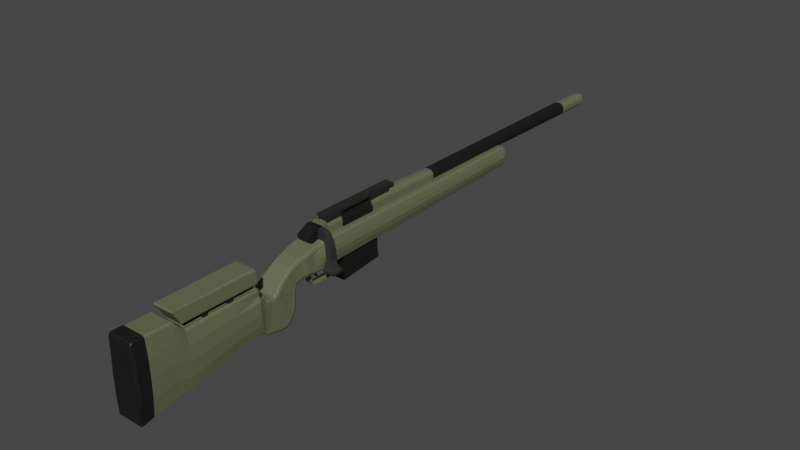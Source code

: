 # Source: SrpingfieldWaypointblend.blend  (saved by Blender 2.92.15; exported with 4.5.12 LTS)
import bpy
from mathutils import Matrix  # noqa: F401  (used for matrix-valued properties, if any)

bpy.ops.wm.read_factory_settings(use_empty=True)
scene = bpy.context.scene
scene.name = 'Scene'

# ---- collections
col_collection = bpy.data.collections.new('Collection'); scene.collection.children.link(col_collection)

# ---- materials (node trees are filled in below, after node groups)
mat_stock = bpy.data.materials.new('Stock')
mat_stock.alpha_threshold = 0.0
mat_stock.use_transparent_shadow = False
mat_stock.line_color = (0.0, 0.0, 0.0, 1.0)
mat_recoilpad = bpy.data.materials.new('RecoilPad')
mat_recoilpad.use_transparent_shadow = False
mat_material = bpy.data.materials.new('Material')
mat_material.use_transparent_shadow = False
mat_material_001 = bpy.data.materials.new('Material.001')
mat_material_001.use_transparent_shadow = False

# ---- material node trees
mat_stock.use_nodes = True; mat_stock.node_tree.nodes.clear()
_N = mat_stock.node_tree.nodes; _L = mat_stock.node_tree.links
n0 = _N.new('ShaderNodeOutputMaterial'); n0.name = 'Material Output'; n0.location = (310, 256)
n1 = _N.new('ShaderNodeBsdfPrincipled'); n1.name = 'Principled BSDF'; n1.location = (20, 256)
n1.distribution = 'GGX'
n1.subsurface_method = 'BURLEY'
n1.inputs[0].default_value = (0.1301, 0.1384, 0.07619, 1.0)
n1.inputs[2].default_value = 0.4
n1.inputs[3].default_value = 1.45
n1.inputs[27].default_value = (0.0, 0.0, 0.0, 1.0)
n1.inputs[28].default_value = 1.0
_L.new(n1.outputs[0], n0.inputs[0])
n0.is_active_output = True
mat_recoilpad.use_nodes = True; mat_recoilpad.node_tree.nodes.clear()
_N = mat_recoilpad.node_tree.nodes; _L = mat_recoilpad.node_tree.links
n0 = _N.new('ShaderNodeBsdfPrincipled'); n0.name = 'Principled BSDF'; n0.location = (10, 300)
n0.distribution = 'GGX'
n0.subsurface_method = 'BURLEY'
n0.inputs[0].default_value = (0.007194, 0.007194, 0.007194, 1.0)
n0.inputs[3].default_value = 1.45
n0.inputs[27].default_value = (0.0, 0.0, 0.0, 1.0)
n0.inputs[28].default_value = 1.0
n1 = _N.new('ShaderNodeOutputMaterial'); n1.name = 'Material Output'; n1.location = (300, 300)
_L.new(n0.outputs[0], n1.inputs[0])
n1.is_active_output = True
mat_material.use_nodes = True; mat_material.node_tree.nodes.clear()
_N = mat_material.node_tree.nodes; _L = mat_material.node_tree.links
n0 = _N.new('ShaderNodeBsdfPrincipled'); n0.name = 'Principled BSDF'; n0.location = (10, 300)
n0.distribution = 'GGX'
n0.subsurface_method = 'BURLEY'
n0.inputs[0].default_value = (0.01938, 0.01764, 0.01444, 1.0)
n0.inputs[3].default_value = 1.45
n0.inputs[27].default_value = (0.0, 0.0, 0.0, 1.0)
n0.inputs[28].default_value = 1.0
n1 = _N.new('ShaderNodeOutputMaterial'); n1.name = 'Material Output'; n1.location = (300, 300)
_L.new(n0.outputs[0], n1.inputs[0])
n1.is_active_output = True
mat_material_001.use_nodes = True; mat_material_001.node_tree.nodes.clear()
_N = mat_material_001.node_tree.nodes; _L = mat_material_001.node_tree.links
n0 = _N.new('ShaderNodeBsdfPrincipled'); n0.name = 'Principled BSDF'; n0.location = (10, 300)
n0.distribution = 'GGX'
n0.subsurface_method = 'BURLEY'
n0.inputs[0].default_value = (0.02956, 0.02843, 0.02624, 1.0)
n0.inputs[3].default_value = 1.45
n0.inputs[27].default_value = (0.0, 0.0, 0.0, 1.0)
n0.inputs[28].default_value = 1.0
n1 = _N.new('ShaderNodeOutputMaterial'); n1.name = 'Material Output'; n1.location = (300, 300)
_L.new(n0.outputs[0], n1.inputs[0])
n1.is_active_output = True

# ---- world
world_world = bpy.data.worlds.new('World'); scene.world = world_world
world_world.use_nodes = True; world_world.node_tree.nodes.clear()
_N = world_world.node_tree.nodes; _L = world_world.node_tree.links
n0 = _N.new('ShaderNodeOutputWorld'); n0.name = 'World Output'; n0.location = (300, 300)
n1 = _N.new('ShaderNodeBackground'); n1.name = 'Background'; n1.location = (10, 300)
n1.inputs[0].default_value = (0.05088, 0.05088, 0.05088, 1.0)
_L.new(n1.outputs[0], n0.inputs[0])
n0.is_active_output = True
world_world.color = (0.05088, 0.05088, 0.05088)
world_world.use_sun_shadow = False
world_world.sun_shadow_jitter_overblur = 0.0

# ---- meshes
me_cube = bpy.data.meshes.new('Cube')
me_cube.from_pydata([(-0.5653, 1.209, -6.842e-08), (-0.6608, 1.216, 1.483e-08), (-0.4736, -0.8691, -6.441e-08), (-0.6654, -0.8691, 1.463e-08), (-0.485, -0.7943, -6.491e-08), (-0.6844, -0.7943, 1.379e-08), (-0.5278, 1.181, -6.678e-08), (-0.6876, 1.181, 1.365e-08), (-0.5369, 1.196, -6.718e-08), (-0.6837, 1.198, 1.383e-08), (-0.481, -0.9288, 5.674e-05), (-0.6506, -0.9288, 5.682e-05), (-0.6809, 0.1832, 1.395e-08), (-0.5046, 0.1832, -6.577e-08), (-0.4759, -0.9746, 5.674e-05), (-0.6366, -0.9911, 5.682e-05), (-0.4555, -1.015, 5.674e-05), (-0.6074, -1.064, 5.682e-05), (-0.4244, -1.036, 5.675e-05), (-0.5336, -1.173, 5.683e-05), (-0.2295, -1.092, 5.676e-05), (-0.498, -1.207, 5.683e-05), (-0.208, -1.197, 5.675e-05), (-0.4789, -1.233, 5.683e-05), (-0.2278, -1.302, 5.675e-05), (-0.4763, -1.253, 5.683e-05), (-0.2571, -1.329, 5.675e-05), (-0.4878, -1.304, 5.683e-05), (-0.2647, -1.352, 5.675e-05), (-0.5247, -1.343, 5.683e-05), (-0.2635, -1.375, 5.675e-05), (-0.5883, -1.355, 5.683e-05), (-0.1686, -1.921, 5.676e-05), (-0.5794, -1.929, 5.683e-05), (-0.1655, -2.009, 5.676e-05), (-0.6747, -2.017, 5.682e-05), (-0.1265, -2.208, 5.676e-05), (-0.6799, -2.211, 5.682e-05), (-0.1097, -2.292, 5.676e-05), (-0.6799, -2.295, 5.682e-05), (-0.1176, -2.301, 5.676e-05), (-0.671, -2.304, 5.682e-05), (-0.1312, -2.309, 5.676e-05), (-0.6519, -2.311, 5.682e-05), (-0.1625, -1.997, 5.676e-05), (-0.6666, -2.001, 5.682e-05), (-0.1963, -1.754, 5.676e-05), (-0.5821, -1.753, 5.683e-05), (-0.2339, -1.603, 5.675e-05), (-0.5846, -1.594, 5.683e-05), (-0.2427, -1.565, 5.675e-05), (-0.5852, -1.554, 5.683e-05), (-0.5816, -1.784, 5.683e-05), (-0.1889, -1.784, 5.676e-05), (-0.6851, -0.6899, -7.366e-08), (-0.7662, -0.6899, 1.022e-08), (-0.7521, 2.375, 1.083e-08), (-0.6523, 2.375, -7.222e-08), (-0.7544, 0.3862, 1.074e-08), (-0.6736, 0.3862, -7.315e-08), (-0.6762, 0.1461, -7.327e-08), (-0.7656, 0.143, 1.024e-08), (-0.6838, -0.7497, -7.36e-08), (-0.7649, -0.7497, 1.028e-08), (-0.6851, -0.7955, -7.366e-08), (-0.7662, -0.7955, 1.022e-08), (-0.673, -0.8394, -7.313e-08), (-0.742, -0.8362, 1.128e-08), (-0.692, -0.8688, -7.396e-08), (-0.7285, -0.8681, 1.187e-08), (-0.6176, -1.939, 5.674e-05), (-0.6185, -1.407, 5.674e-05), (-0.7327, -1.419, 5.682e-05), (-0.627, -1.376, 5.674e-05), (-0.7317, -1.382, 5.682e-05), (-0.6397, -1.353, 5.674e-05), (-0.7285, -1.364, 5.682e-05), (-0.6578, -1.346, 5.673e-05), (-0.7158, -1.354, 5.682e-05), (-0.3461, -1.09, 0.09258), (-0.3461, -1.09, 5.677e-05), (-0.4592, -1.157, 5.681e-05), (-0.4592, -1.157, 0.09258), (-0.4027, -1.123, 5.679e-05), (-0.6851, -0.6899, 0.05001), (-0.6713, 0.143, 0.05001), (-0.6838, -0.7497, 0.05001), (-0.7649, -0.7497, 0.05001), (-0.6851, -0.7955, 0.05001), (-0.7662, -0.7955, 0.05001), (-0.673, -0.8394, 0.05001), (-0.742, -0.8362, 0.05001), (-0.692, -0.8688, 0.05001), (-0.7285, -0.8681, 0.05001), (-0.6397, -1.353, 0.0841), (-0.6255, -1.554, 0.01829), (-0.6249, -1.594, 0.01829), (-0.6224, -1.753, 0.01829), (-0.6219, -1.784, 0.01829), (-0.6255, -1.554, 0.07817), (-0.6249, -1.594, 0.07817), (-0.6224, -1.753, 0.07817), (-0.6219, -1.784, 0.07817), (-0.7157, -1.998, 5.681e-05), (-0.7208, -1.997, 5.682e-05), (-0.7237, -1.994, 5.682e-05), (-0.7252, -1.989, 5.682e-05), (-0.496, -0.2495, 0.0002626), (-0.495, -0.584, 0.0002626), (-0.3594, -0.5819, 0.0002625), (-0.3804, -0.2463, 0.0002625), (-0.4803, -0.8327, 0.000179), (-0.4736, -0.87, 0.000179), (-0.4602, -0.8626, 0.0001789), (-0.4609, -0.8455, 0.0001789), (-0.3043, -0.5861, -0.0002121), (-0.3401, -0.2378, -0.0002121), (-0.4469, -0.8585, 0.0001789), (-0.4476, -0.846, 0.0001789), (-0.4275, -0.8529, 0.0001789), (-0.4271, -0.8435, 0.0001789), (-0.3993, -0.8462, 0.0001789), (-0.4001, -0.8373, 0.0001789), (-0.3749, -0.8375, 0.0001789), (-0.3799, -0.8303, 0.0001789), (-0.3623, -0.8297, 0.0001789), (-0.3703, -0.8255, 0.0001789), (-0.3543, -0.8208, 0.0001789), (-0.3623, -0.8166, 0.0001789), (-0.3493, -0.8093, 0.0001789), (-0.3588, -0.8095, 0.0001789), (-0.3495, -0.751, 0.0001789), (-0.3591, -0.7512, 0.0001789), (-0.3519, -0.6865, 0.0001789), (-0.3614, -0.6868, 0.0001789), (-0.3552, -0.6386, 0.0001789), (-0.3641, -0.6388, 0.0001789), (-0.3569, -0.628, 0.0001789), (-0.3659, -0.6311, 0.0001789), (-0.3652, -0.6188, 0.0001789), (-0.3738, -0.6243, 0.0001789), (-0.3806, -0.6058, 0.0001789), (-0.3892, -0.622, 0.0001789), (-0.4362, -0.5951, 0.0001789), (-0.4354, -0.6258, 0.0001789), (-0.463, -0.5843, 0.0001789), (-0.4622, -0.638, 0.0001789), (-0.4895, -0.5844, 0.0001789), (-0.4886, -0.6592, 0.0001789), (-0.4736, -0.87, 0.02656), (-0.4803, -0.8327, 0.02656), (-0.4602, -0.8626, 0.02656), (-0.4609, -0.8455, 0.02656), (-0.4476, -0.846, 0.02656), (-0.4469, -0.8585, 0.02656), (-0.4271, -0.8435, 0.02656), (-0.4275, -0.8529, 0.02656), (-0.4001, -0.8373, 0.02656), (-0.3993, -0.8462, 0.02656), (-0.3799, -0.8303, 0.02656), (-0.3749, -0.8375, 0.02656), (-0.3703, -0.8255, 0.02656), (-0.3623, -0.8297, 0.02656), (-0.3623, -0.8166, 0.02656), (-0.3543, -0.8208, 0.02656), (-0.3588, -0.8095, 0.02656), (-0.3493, -0.8093, 0.02656), (-0.3591, -0.7512, 0.02656), (-0.3495, -0.751, 0.02656), (-0.3614, -0.6868, 0.02656), (-0.3519, -0.6865, 0.02656), (-0.3641, -0.6388, 0.02656), (-0.3552, -0.6386, 0.02656), (-0.3659, -0.6311, 0.02656), (-0.3569, -0.628, 0.02656), (-0.3738, -0.6243, 0.02656), (-0.3652, -0.6188, 0.02656), (-0.3892, -0.622, 0.02656), (-0.3806, -0.6058, 0.02656), (-0.4354, -0.6258, 0.02656), (-0.4362, -0.5951, 0.02656), (-0.4622, -0.638, 0.02656), (-0.463, -0.5843, 0.02656), (-0.4886, -0.6592, 0.02656), (-0.4895, -0.5844, 0.02656), (-0.496, -0.2495, 0.07465), (-0.495, -0.584, 0.07465), (-0.3594, -0.5819, 0.07465), (-0.3804, -0.2463, 0.07465), (-0.3043, -0.5861, 0.07465), (-0.3401, -0.2378, 0.07465), (-0.7657, -0.7128, 0.05001), (-0.6738, 0.3634, 0.05001), (-0.7544, 0.3862, 0.01692), (-0.7472, 0.3862, 0.03438), (-0.7388, 0.3862, 0.04278), (-0.7213, 0.3862, 0.05001), (-0.7521, 2.375, 0.01692), (-0.7449, 2.375, 0.03438), (-0.7365, 2.375, 0.04278), (-0.719, 2.375, 0.05001), (-0.7331, -0.6899, 0.05001), (-0.7505, -0.6899, 0.04278), (-0.7505, -0.6972, 0.05001), (-0.7589, -0.6899, 0.03438), (-0.7662, -0.6899, 0.01692), (-0.766, -0.6971, 0.03438), (-0.6854, 2.375, 0.05001), (-0.6679, 2.375, 0.04278), (-0.6595, 2.375, 0.03438), (-0.6523, 2.375, 0.01692), (-0.7656, 0.143, 0.01692), (-0.7584, 0.143, 0.03438), (-0.75, 0.143, 0.04278), (-0.7325, 0.143, 0.05001), (-0.6736, 0.3862, 0.01692), (-0.6808, 0.3862, 0.03438), (-0.6737, 0.379, 0.03438), (-0.6892, 0.3862, 0.04278), (-0.7067, 0.3862, 0.05001), (-0.6892, 0.379, 0.05001), (-0.6784, -0.05893, -7.336e-08), (-0.7646, -0.062, 1.029e-08), (-0.6735, -0.062, 0.05001), (-0.7315, -0.062, 0.05001), (-0.7489, -0.062, 0.04278), (-0.7646, -0.062, 0.01692), (-0.7573, -0.062, 0.03438), (-0.6784, -0.06689, -7.337e-08), (-0.6784, -0.06689, 0.05001), (-0.7538, -0.06689, 0.04278), (-0.7694, -0.06689, 0.01692), (-0.7694, -0.06689, 1.008e-08), (-0.7363, -0.06689, 0.05001), (-0.7622, -0.06689, 0.03438), (-0.4823, -0.8119, 6.872e-05), (-0.4854, -0.7752, 6.872e-05), (-0.4652, -0.805, 6.863e-05), (-0.4659, -0.7876, 6.863e-05), (-0.4526, -0.7871, 6.863e-05), (-0.4519, -0.801, 6.863e-05), (-0.4322, -0.7841, 6.863e-05), (-0.4325, -0.7953, 6.863e-05), (-0.4093, -0.7798, 6.863e-05), (-0.4061, -0.788, 6.863e-05), (-0.4017, -0.7753, 6.863e-05), (-0.397, -0.7806, 6.863e-05), (-0.4323, -0.7906, 6.863e-05), (-0.4523, -0.7947, 6.863e-05), (-0.4656, -0.7965, 6.863e-05), (-0.4849, -0.7943, 6.872e-05), (-0.4069, -0.7841, 6.863e-05), (-0.397, -0.776, 6.863e-05), (-0.4849, -0.7943, 0.01828), (-0.4854, -0.7752, 0.01828), (-0.4652, -0.805, 0.01828), (-0.4823, -0.8119, 0.01828), (-0.4656, -0.7965, 0.01828), (-0.4659, -0.7876, 0.01828), (-0.4523, -0.7947, 0.01828), (-0.4519, -0.801, 0.01828), (-0.4526, -0.7871, 0.01828), (-0.4323, -0.7906, 0.01828), (-0.4325, -0.7953, 0.01828), (-0.4322, -0.7841, 0.01828), (-0.4069, -0.7841, 0.01828), (-0.4061, -0.788, 0.01828), (-0.4093, -0.7798, 0.01828), (-0.397, -0.776, 0.01828), (-0.397, -0.7806, 0.01828), (-0.4017, -0.7753, 0.01828), (-0.6805, -0.2639, -7.346e-08), (-0.6805, -0.2639, 0.05001), (-0.7527, -0.2639, 0.04278), (-0.7684, -0.2639, 0.01692), (-0.7684, -0.2639, 1.012e-08), (-0.7353, -0.2639, 0.05001), (-0.7611, -0.2639, 0.03438), (-0.6834, -0.5601, -7.359e-08), (-0.6834, -0.5601, 0.05001), (-0.7513, -0.5601, 0.04278), (-0.767, -0.5601, 0.01692), (-0.767, -0.5601, 1.019e-08), (-0.7339, -0.5601, 0.05001), (-0.7597, -0.5601, 0.03438), (-0.7525, 2.083, 1.082e-08), (-0.6554, 2.083, -7.236e-08), (-0.7194, 2.083, 0.05001), (-0.7368, 2.083, 0.04278), (-0.7525, 2.083, 0.01692), (-0.7452, 2.083, 0.03438), (-0.6885, 2.083, 0.05001), (-0.671, 2.083, 0.04278), (-0.6554, 2.083, 0.01692), (-0.6626, 2.083, 0.03438), (-0.3235, -1.139, 5.679e-05), (-0.4818, -1.108, 5.679e-05), (-0.5314, -1.039, 5.678e-05), (-0.5562, -0.9829, 5.678e-05), (-0.5927, 0.1832, -2.591e-08), (-0.5658, -0.9288, 5.678e-05), (-0.6103, 1.197, -2.668e-08), (-0.6077, 1.181, -2.656e-08), (-0.5847, -0.7943, -2.556e-08), (-0.613, 1.212, -2.68e-08), (-0.5424, 1.196, 0.08953), (-0.5369, 1.196, 0.07815), (-0.5653, 1.209, 0.07815), (-0.5591, 1.203, 0.08953), (-0.6794, -0.7943, 0.0895), (-0.6844, -0.7943, 0.07815), (-0.6782, -0.7989, 0.08304), (-0.6608, 1.216, 0.07815), (-0.6616, 1.211, 0.08952), (-0.485, -0.7943, 0.07815), (-0.4903, -0.7943, 0.08951), (-0.4843, -0.799, 0.08948), (-0.6759, 0.1832, 0.08951), (-0.6809, 0.1832, 0.07815), (-0.5098, 0.1832, 0.08952), (-0.5046, 0.1832, 0.07815), (-0.5278, 1.181, 0.07815), (-0.5331, 1.181, 0.08952), (-0.6785, 1.198, 0.08951), (-0.6837, 1.198, 0.07815), (-0.6876, 1.181, 0.07815), (-0.6825, 1.181, 0.08951), (-0.5455, 1.19, 0.09634), (-0.5695, -0.8691, -2.489e-08), (-0.5519, 1.197, 0.09508), (-0.5478, 1.194, 0.09634), (-0.6702, -0.7943, 0.09634), (-0.6734, -0.7943, 0.09507), (-0.6727, -0.7957, 0.0943), (-0.6626, 1.205, 0.09508), (-0.6632, 1.202, 0.09634), (-0.4965, -0.7943, 0.09512), (-0.4997, -0.7943, 0.09634), (-0.4965, -0.7954, 0.09634), (-0.6667, 0.1832, 0.09634), (-0.6699, 0.1832, 0.09507), (-0.5193, 0.1832, 0.09634), (-0.5161, 0.1832, 0.09512), (-0.5394, 1.181, 0.09513), (-0.5427, 1.181, 0.09634), (-0.6691, 1.198, 0.09634), (-0.6725, 1.198, 0.09507), (-0.6765, 1.181, 0.09507), (-0.6732, 1.181, 0.09634), (-0.3241, -1.21, 5.679e-05), (-0.3521, -1.277, 5.679e-05), (-0.3724, -1.317, 5.679e-05), (-0.3947, -1.348, 5.679e-05), (-0.4259, -1.365, 5.679e-05), (-0.374, -1.925, 5.679e-05), (-0.4201, -2.013, 5.679e-05), (-0.4032, -2.21, 5.679e-05), (-0.3948, -2.294, 5.679e-05), (-0.3943, -2.303, 5.679e-05), (-0.3931, -2.31, 5.679e-05), (-0.4145, -1.999, 5.679e-05), (-0.3892, -1.754, 5.679e-05), (-0.4092, -1.599, 5.679e-05), (-0.4139, -1.56, 5.679e-05), (-0.3853, -1.784, 5.679e-05), (-0.5695, -0.8691, 0.09088), (-0.5658, -0.9288, 0.09106), (-0.5562, -0.9829, 0.08407), (-0.5314, -1.039, 0.08022), (-0.4818, -1.108, 0.08877), (-0.3235, -1.139, 0.0964), (-0.3241, -1.21, 0.0964), (-0.3521, -1.277, 0.0964), (-0.3724, -1.317, 0.1004), (-0.3947, -1.346, 0.107), (-0.4259, -1.365, 0.1145), (-0.374, -1.925, 0.1145), (-0.4201, -2.013, 0.1145), (-0.4032, -2.21, 0.1145), (-0.3948, -2.294, 0.1145), (-0.3925, -2.307, 0.1035), (-0.4027, -1.123, 0.09258), (-0.4145, -1.999, 0.1145), (-0.3892, -1.754, 0.1145), (-0.4092, -1.599, 0.1145), (-0.4139, -1.56, 0.1145), (-0.3853, -1.784, 0.1145), (-0.613, 1.212, 0.07815), (-0.6104, 1.207, 0.08952), (-0.6072, 1.201, 0.1061), (-0.608, 1.181, 0.1121), (-0.5849, -0.7943, 0.1121), (-0.593, 0.1832, 0.1121), (-0.6369, 1.214, -5.985e-09), (-0.6346, -0.7943, -5.882e-09), (-0.6477, 1.181, -6.454e-09), (-0.647, 1.198, -6.424e-09), (-0.6368, 0.1832, -5.981e-09), (-0.5406, -2.0, 5.681e-05), (-0.4767, -1.927, 5.681e-05), (-0.6082, -0.9288, 0.09106), (-0.4969, -1.597, 5.681e-05), (-0.5367, -2.311, 5.681e-05), (-0.4107, -1.173, 5.681e-05), (-0.6174, -0.8691, 0.09088), (-0.5415, -2.21, 5.681e-05), (-0.4301, -1.31, 5.681e-05), (-0.5071, -1.36, 5.681e-05), (-0.4834, -1.784, 5.681e-05), (-0.5694, -1.052, 5.68e-05), (-0.5326, -2.303, 5.681e-05), (-0.4142, -1.265, 5.681e-05), (-0.6369, 1.214, 0.07815), (-0.5964, -0.987, 5.68e-05), (-0.4995, -1.557, 5.681e-05), (-0.4856, -1.754, 5.681e-05), (-0.5474, -2.015, 5.681e-05), (-0.4015, -1.221, 5.681e-05), (-0.5373, -2.294, 5.681e-05), (-0.6082, -0.9288, 5.68e-05), (-0.4597, -1.346, 5.681e-05), (-0.5077, -1.14, 5.681e-05), (-0.6349, 1.203, 0.1021), (-0.6174, -0.8691, -5.133e-09), (-0.6276, -0.7943, 0.1068), (-0.6298, 0.1832, 0.1068), (-0.5964, -0.987, 0.08407), (-0.5694, -1.052, 0.08022), (-0.5077, -1.14, 0.08877), (-0.4107, -1.173, 0.0964), (-0.4015, -1.221, 0.0964), (-0.4142, -1.265, 0.0964), (-0.4301, -1.31, 0.1004), (-0.4597, -1.344, 0.107), (-0.5071, -1.36, 0.1103), (-0.4767, -1.927, 0.1103), (-0.5474, -2.015, 0.1103), (-0.5415, -2.21, 0.1103), (-0.5373, -2.294, 0.1103), (-0.5362, -2.303, 0.0964), (-0.5406, -2.0, 0.1103), (-0.4856, -1.754, 0.1103), (-0.4969, -1.597, 0.1103), (-0.4995, -1.557, 0.1103), (-0.4834, -1.784, 0.1103), (-0.636, 1.209, 0.08952), (-0.6406, 1.181, 0.1068), (-0.5215, -0.8691, -4.465e-08), (-0.5234, -0.9288, 5.676e-05), (-0.5161, -0.9787, 5.676e-05), (-0.4935, -1.027, 5.676e-05), (-0.456, -1.075, 5.677e-05), (-0.2362, -1.105, 5.678e-05), (-0.2467, -1.198, 5.677e-05), (-0.29, -1.289, 5.677e-05), (-0.3148, -1.323, 5.677e-05), (-0.3297, -1.35, 5.677e-05), (-0.3447, -1.37, 5.677e-05), (-0.2713, -1.923, 5.677e-05), (-0.2928, -2.011, 5.677e-05), (-0.2648, -2.209, 5.677e-05), (-0.2522, -2.293, 5.677e-05), (-0.2559, -2.302, 5.677e-05), (-0.2579, -2.31, 5.677e-05), (-0.2885, -1.998, 5.677e-05), (-0.2928, -1.754, 5.677e-05), (-0.3216, -1.601, 5.677e-05), (-0.3283, -1.562, 5.677e-05), (-0.2871, -1.784, 5.677e-05), (-0.5215, -0.8691, 0.09088), (-0.5234, -0.9288, 0.09106), (-0.5161, -0.9787, 0.08407), (-0.4935, -1.027, 0.08022), (-0.456, -1.075, 0.08877), (-0.251, -1.123, 0.0964), (-0.2467, -1.198, 0.0964), (-0.29, -1.289, 0.0964), (-0.3148, -1.323, 0.1004), (-0.3297, -1.348, 0.107), (-0.3447, -1.37, 0.1103), (-0.2713, -1.923, 0.1103), (-0.2928, -2.011, 0.1103), (-0.2648, -2.209, 0.1103), (-0.2522, -2.293, 0.1103), (-0.2559, -2.307, 0.1028), (-0.5158, -1.19, 5.683e-05), (-0.2885, -1.998, 0.1103), (-0.2928, -1.754, 0.1103), (-0.3216, -1.601, 0.1103), (-0.3283, -1.562, 0.1103), (-0.2871, -1.784, 0.1103), (-0.5487, 0.1832, -4.584e-08), (-0.5847, 1.205, 0.08952), (-0.5736, 1.197, -4.693e-08), (-0.5677, 1.181, -4.667e-08), (-0.5349, -0.7943, -4.524e-08), (-0.5891, 1.21, -4.761e-08), (-0.5753, 1.181, 0.1068), (-0.5891, 1.21, 0.07815), (-0.5795, 1.199, 0.1021), (-0.5423, -0.7943, 0.1068), (-0.5561, 0.1832, 0.1068), (-0.752, -0.2639, 1.084e-08), (-0.7188, -0.2639, 0.05001), (-0.7447, -0.2639, 0.03438), (-0.7363, -0.2639, 0.04278), (-0.752, -0.2639, 0.01692), (-0.7349, -0.5601, 0.04278), (-0.7506, -0.5601, 0.01692), (-0.7506, -0.5601, 1.09e-08), (-0.7175, -0.5601, 0.05001), (-0.7433, -0.5601, 0.03438), (-0.7072, -0.8771, -7.451e-08), (-0.7139, -0.8764, 1.304e-08), (-0.7072, -0.8771, 0.05001), (-0.7139, -0.8764, 0.05001), (-0.5404, -1.357, 0.09281), (-0.6445, -0.8691, 0.09088), (-0.6603, -0.8691, 0.08446), (-0.6455, -0.9288, 0.08465), (-0.6297, -0.9288, 0.09106), (-0.6316, -0.9906, 0.07763), (-0.6162, -0.9891, 0.08407), (-0.6028, -1.062, 0.07375), (-0.5886, -1.058, 0.08022), (-0.5305, -1.169, 0.08244), (-0.5214, -1.158, 0.08877), (-0.4933, -1.206, 0.08984), (-0.4783, -1.2, 0.0964), (-0.4735, -1.232, 0.08987), (-0.4564, -1.229, 0.0964), (-0.4708, -1.254, 0.08988), (-0.4531, -1.258, 0.0964), (-0.4821, -1.305, 0.08989), (-0.4642, -1.307, 0.1004), (-0.5017, -1.341, 0.1028), (-0.5228, -1.348, 0.08989), (-0.5292, -1.351, 0.08852), (-0.6766, -0.7979, 0.08631), (-0.6633, -0.8691, 0.08143), (-0.6654, -0.8691, 0.07653), (-0.6506, -0.9288, 0.07671), (-0.6486, -0.9288, 0.0816), (-0.6366, -0.9911, 0.06972), (-0.6346, -0.9909, 0.07463), (-0.6074, -1.064, 0.06586), (-0.6055, -1.063, 0.07078), (-0.5336, -1.173, 0.07441), (-0.5324, -1.172, 0.07928), (-0.498, -1.207, 0.08204), (-0.496, -1.207, 0.08699), (-0.4789, -1.233, 0.08205), (-0.4766, -1.232, 0.08699), (-0.4763, -1.253, 0.08206), (-0.474, -1.254, 0.08699), (-0.4878, -1.304, 0.08206), (-0.4854, -1.304, 0.08699), (-0.5247, -1.343, 0.08206), (-0.5239, -1.345, 0.08699), (-0.5797, -1.355, 0.08699), (-0.5883, -1.355, 0.08206), (-0.5882, -1.357, 0.08495), (-0.6769, -0.7981, 0.08559), (-0.7327, -1.419, 0.0739), (-0.7317, -1.382, 0.0739), (-0.7285, -1.364, 0.0739), (-0.7158, -1.354, 0.0739), (-0.7252, -1.989, 0.0739), (-0.7258, -1.418, 0.08036), (-0.7149, -1.381, 0.0841), (-0.7247, -1.382, 0.08036), (-0.7113, -1.362, 0.0841), (-0.7213, -1.364, 0.08036), (-0.7083, -1.353, 0.08035), (-0.7245, -1.992, 0.07868), (-0.6578, -1.346, 0.0757), (-0.6425, -1.352, 0.0841), (-0.7105, -1.362, 0.0841), (-0.6176, -1.939, 0.07808), (-0.6185, -1.407, 0.07808), (-0.627, -1.376, 0.07808), (-0.6299, -1.371, 0.0841), (-0.7157, -1.998, 0.07808), (-0.6207, -1.938, 0.08115), (-0.6216, -1.407, 0.08115), (-0.6288, -1.408, 0.0841), (-0.6374, -1.377, 0.0841), (-0.6301, -1.376, 0.08115), (-0.631, -1.373, 0.0841), (-0.7177, -1.997, 0.08045), (-0.7237, -1.994, 0.07992), (-0.7237, -1.994, 0.0841), (-0.7208, -1.997, 0.0841), (-0.7208, -1.997, 0.07992), (-0.72, -1.417, 0.08259), (-0.7119, -1.416, 0.0841), (-0.716, -1.413, 0.0841), (-0.7243, -1.992, 0.07996), (-0.6279, -1.928, 0.0841), (-0.624, -1.936, 0.08253), (-0.7177, -1.997, 0.0805), (-0.6707, -2.295, 0.0964), (-0.6799, -2.295, 0.08764), (-0.2946, -1.048, 5.675e-05), (-0.5794, -1.929, 0.0812), (-0.5745, -1.928, 0.09222), (-0.5805, -1.784, 0.09213), (-0.59, -1.784, 0.08374), (-0.6747, -2.017, 0.0812), (-0.6699, -2.016, 0.09224), (-0.6618, -2.001, 0.09223), (-0.6666, -2.001, 0.0812), (-0.675, -2.211, 0.09224), (-0.6799, -2.211, 0.0812), (-0.6776, -2.211, 0.08653), (-0.5835, -1.594, 0.09212), (-0.5929, -1.594, 0.08372), (-0.5906, -1.753, 0.08381), (-0.5811, -1.753, 0.09214), (-0.5842, -1.555, 0.09214), (-0.5937, -1.555, 0.08384), (-0.5882, -1.357, 0.08503), (-0.5859, -1.361, 0.08846), (-0.5727, -1.928, 0.09398), (-0.5665, -1.928, 0.0964), (-0.5689, -1.784, 0.0964), (-0.5755, -1.784, 0.09476), (-0.6681, -2.016, 0.09398), (-0.6619, -2.016, 0.0964), (-0.6538, -2.001, 0.0964), (-0.6599, -2.001, 0.09398), (-0.6671, -2.211, 0.0964), (-0.6732, -2.211, 0.09397), (-0.6704, -2.211, 0.09512), (-0.572, -1.595, 0.0964), (-0.5786, -1.595, 0.09476), (-0.5761, -1.753, 0.09477), (-0.5695, -1.753, 0.0964), (-0.5727, -1.555, 0.0964), (-0.5792, -1.555, 0.09478), (-0.5816, -1.363, 0.09028), (-0.5757, -1.364, 0.09268), (-0.1335, -2.288, 0.0964), (-0.6606, -2.304, 0.0964), (-0.671, -2.304, 0.09024), (-0.1326, -2.301, 0.0964), (-0.1176, -2.301, 0.09024), (-0.6519, -2.311, 0.09024), (-0.1312, -2.309, 0.09024), (-0.3931, -2.31, 0.09024), (-0.5367, -2.311, 0.09024), (-0.2579, -2.31, 0.09024), (-0.6775, -2.297, 0.09024), (-0.4995, -1.557, 0.1103), (-0.4999, -1.179, 0.09258), (-0.5119, -1.187, 0.08614), (-0.5158, -1.19, 0.07823), (-0.5142, -1.189, 0.08314), (-0.2036, -1.141, 5.676e-05), (-0.4884, -1.22, 5.683e-05), (-0.3238, -1.175, 0.0964), (-0.3238, -1.175, 5.679e-05), (-0.4061, -1.197, 0.0964), (-0.4061, -1.197, 5.681e-05), (-0.2415, -1.152, 5.677e-05), (-0.2415, -1.152, 0.0964), (-0.4674, -1.215, 0.0964), (-0.4834, -1.219, 0.08985), (-0.4884, -1.22, 0.08205), (-0.4863, -1.22, 0.08699), (-0.4736, -0.8691, 0.07788), (-0.481, -0.9288, 0.07805), (-0.4759, -0.9746, 0.07106), (-0.4555, -1.015, 0.0672), (-0.4244, -1.036, 0.07576), (-0.2295, -1.092, 0.08342), (-0.208, -1.197, 0.08343), (-0.2278, -1.302, 0.08343), (-0.5757, -1.364, 0.09268), (-0.2946, -1.048, 0.07959), (-0.2036, -1.141, 0.08342), (-0.4787, -0.8691, 0.08256), (-0.5009, -0.8691, 0.09088), (-0.5085, -0.9288, 0.09106), (-0.4862, -0.9288, 0.08274), (-0.5036, -0.9775, 0.08407), (-0.4812, -0.9752, 0.07583), (-0.4814, -1.024, 0.08022), (-0.4606, -1.017, 0.07207), (-0.4385, -1.053, 0.08877), (-0.4269, -1.039, 0.08018), (-0.2317, -1.097, 0.08786), (-0.2421, -1.116, 0.0964), (-0.2121, -1.197, 0.08792), (-0.2303, -1.198, 0.0964), (-0.2317, -1.301, 0.08793), (-0.2493, -1.297, 0.0964), (-0.5727, -1.555, 0.0964), (-0.4853, -0.7987, 0.09004), (-0.316, -1.065, 0.09258), (-0.2985, -1.051, 0.0841), (-0.226, -1.147, 0.0964), (-0.2076, -1.142, 0.0879), (-0.2571, -1.329, 0.0865), (-0.2681, -1.328, 0.09716), (-0.2756, -1.352, 0.09817), (-0.2647, -1.352, 0.08636), (-0.2743, -1.375, 0.09824), (-0.2635, -1.375, 0.08625), (-0.1686, -1.921, 0.08601), (-0.1792, -1.921, 0.09782), (-0.2534, -1.565, 0.09814), (-0.2427, -1.565, 0.08617), (-0.1655, -2.009, 0.08598), (-0.1761, -2.009, 0.09755), (-0.173, -1.997, 0.09756), (-0.1625, -1.997, 0.08599), (-0.137, -2.208, 0.09746), (-0.1265, -2.208, 0.08598), (-0.1995, -1.784, 0.0979), (-0.1889, -1.784, 0.08603), (-0.1963, -1.754, 0.08607), (-0.207, -1.754, 0.09793), (-0.2339, -1.603, 0.08611), (-0.2446, -1.603, 0.09809), (-0.1097, -2.292, 0.07543), (-0.1118, -2.282, 0.08597), (-0.1195, -2.289, 0.0964), (-0.2481, -1.309, 0.0964), (-0.2302, -1.304, 0.08668), (-0.5071, -1.36, 0.1103), (-0.5404, -1.357, 0.09281)], [], [(493, 496, 0, 8), (447, 495, 4, 2), (491, 494, 6, 13), (494, 493, 8, 6), (423, 419, 11, 3), (495, 491, 13, 4), (419, 413, 15, 11), (413, 409, 17, 15), (409, 421, 19, 17), (81, 403, 21, 485), (663, 417, 23, 659), (417, 411, 25, 23), (411, 406, 27, 25), (406, 420, 29, 27), (420, 407, 31, 29), (408, 399, 33, 52), (398, 416, 35, 45), (416, 405, 37, 35), (405, 418, 39, 37), (418, 410, 41, 39), (410, 402, 43, 41), (399, 398, 45, 33), (401, 415, 47, 49), (414, 401, 49, 51), (407, 414, 51, 31), (415, 408, 52, 47), (285, 56, 57, 286), (61, 58, 59, 60), (222, 61, 60, 221), (54, 62, 63, 55), (62, 64, 65, 63), (64, 66, 67, 65), (66, 68, 69, 67), (71, 70, 103, 104, 105, 106, 72), (72, 74, 73, 71), (74, 76, 75, 73), (76, 78, 77, 75), (8, 0, 307, 306), (500, 337, 341, 501), (544, 546, 523, 521), (315, 319, 342, 336), (546, 548, 525, 523), (657, 550, 527, 655), (669, 552, 529, 667), (552, 554, 531, 529), (554, 556, 533, 531), (556, 558, 536, 533), (558, 559, 516, 537, 536), (52, 607, 102, 98), (443, 638, 634, 442), (45, 35, 608, 611), (49, 616, 100, 96), (647, 643, 644), (610, 609, 627, 630), (49, 47, 617, 616), (619, 615, 635, 639), (615, 618, 636, 635), (22, 658, 680, 676), (43, 402, 650, 647), (25, 27, 555, 553), (445, 313, 334, 422), (319, 322, 343, 342), (717, 482, 483, 642, 727), (605, 610, 630, 623), (27, 29, 557, 555), (724, 488, 487, 722), (26, 24, 677, 729, 703), (542, 544, 521, 519), (617, 47, 97, 101), (29, 31, 560, 557), (326, 317, 340, 347), (323, 326, 347, 346), (646, 727, 642, 645), (707, 479, 489, 711), (516, 559, 561, 621, 622, 640, 641), (674, 673, 688, 690), (714, 481, 482, 717), (710, 480, 486, 715), (15, 17, 545, 543), (444, 625, 624, 435), (679, 674, 690, 700), (620, 51, 95, 99), (719, 490, 480, 710), (17, 19, 547, 545), (711, 489, 488, 724), (440, 629, 628, 436), (675, 679, 700, 691), (715, 486, 481, 714), (485, 21, 549, 656), (317, 309, 332, 340), (609, 612, 632, 627), (676, 680, 702, 693), (41, 43, 647, 644), (659, 23, 551, 668), (682, 469, 470, 683), (612, 614, 602, 601, 633, 632), (313, 323, 346, 334), (20, 603, 679, 675), (722, 487, 490, 719), (23, 25, 553, 551), (39, 41, 644, 652, 602), (484, 380, 649, 651), (288, 199, 198, 290), (214, 85, 192, 220, 219, 196), (292, 218, 216, 294), (282, 55, 205, 281), (86, 87, 89, 88), (88, 89, 91, 90), (90, 91, 93, 92), (66, 64, 88, 90), (55, 63, 87, 191, 206, 205), (65, 67, 91, 89), (62, 54, 84, 86), (203, 202, 204, 206, 191), (68, 92, 514, 512), (84, 201, 203, 191, 87, 86), (68, 66, 90, 92), (67, 69, 93, 91), (64, 62, 86, 88), (57, 56, 197, 198, 199, 200, 207, 208, 209, 210), (63, 65, 89, 87), (217, 216, 218, 220, 192), (221, 60, 85, 223), (74, 72, 563, 564), (76, 74, 564, 565), (78, 76, 565, 566), (72, 106, 567, 563), (103, 70, 578, 582), (597, 594, 568, 574), (566, 565, 572, 573), (95, 96, 100, 99), (97, 98, 102, 101), (639, 640, 622, 619), (51, 49, 96, 95), (436, 628, 631, 437), (618, 606, 626, 636), (730, 731, 678, 697, 653), (47, 52, 98, 97), (588, 587, 580, 581), (565, 564, 570, 572), (108, 107, 110, 109), (112, 111, 114, 113), (110, 116, 115, 109), (114, 118, 117, 113), (118, 120, 119, 117), (120, 122, 121, 119), (122, 124, 123, 121), (124, 126, 125, 123), (126, 128, 127, 125), (128, 130, 129, 127), (130, 132, 131, 129), (132, 134, 133, 131), (134, 136, 135, 133), (136, 138, 137, 135), (138, 140, 139, 137), (140, 142, 141, 139), (142, 144, 143, 141), (144, 146, 145, 143), (146, 148, 147, 145), (149, 151, 152, 150), (152, 151, 154, 153), (153, 154, 156, 155), (155, 156, 158, 157), (157, 158, 160, 159), (159, 160, 162, 161), (161, 162, 164, 163), (163, 164, 166, 165), (165, 166, 168, 167), (167, 168, 170, 169), (169, 170, 172, 171), (171, 172, 174, 173), (173, 174, 176, 175), (175, 176, 178, 177), (177, 178, 180, 179), (179, 180, 182, 181), (181, 182, 184, 183), (118, 114, 152, 153), (136, 134, 169, 171), (113, 117, 154, 151), (133, 135, 172, 170), (128, 126, 161, 163), (146, 144, 179, 181), (111, 112, 149, 150), (125, 127, 164, 162), (143, 145, 182, 180), (120, 118, 153, 155), (138, 136, 171, 173), (112, 113, 151, 149), (147, 148, 183, 184), (117, 119, 156, 154), (135, 137, 174, 172), (130, 128, 163, 165), (148, 146, 181, 183), (114, 111, 150, 152), (127, 129, 166, 164), (145, 147, 184, 182), (122, 120, 155, 157), (140, 138, 173, 175), (119, 121, 158, 156), (137, 139, 176, 174), (132, 130, 165, 167), (129, 131, 168, 166), (124, 122, 157, 159), (142, 140, 175, 177), (121, 123, 160, 158), (139, 141, 178, 176), (134, 132, 167, 169), (131, 133, 170, 168), (126, 124, 159, 161), (144, 142, 177, 179), (123, 125, 162, 160), (141, 143, 180, 178), (186, 187, 188, 185), (188, 187, 189, 190), (110, 107, 185, 188), (108, 109, 187, 186), (109, 115, 189, 187), (107, 108, 186, 185), (116, 110, 188, 190), (225, 213, 212, 227), (60, 59, 215, 217, 192, 85), (285, 58, 193, 289), (58, 61, 211, 193), (286, 57, 210, 293), (224, 223, 85, 214), (287, 291, 207, 200), (201, 202, 203), (204, 205, 206), (215, 216, 217), (218, 219, 220), (287, 200, 199, 288), (289, 193, 194, 290), (214, 196, 195, 213), (193, 211, 212, 194), (291, 219, 218, 292), (293, 210, 209, 294), (224, 214, 213, 225), (281, 205, 204, 284), (213, 195, 194, 212), (211, 226, 227, 212), (233, 224, 225, 230), (233, 229, 223, 224), (230, 225, 227, 234), (228, 221, 223, 229), (61, 222, 226, 211), (232, 222, 221, 228), (275, 232, 228, 271), (271, 228, 229, 272), (273, 230, 234, 277), (276, 272, 229, 233), (276, 233, 230, 273), (226, 231, 234, 227), (222, 232, 231, 226), (250, 236, 238, 249), (249, 248, 240, 237), (248, 247, 242, 240), (247, 251, 244, 242), (251, 252, 246, 244), (243, 245, 252, 251), (241, 243, 251, 247), (239, 241, 247, 248), (238, 239, 248, 249), (235, 250, 249, 237), (253, 257, 258, 254), (257, 255, 260, 259), (259, 260, 263, 262), (262, 263, 266, 265), (265, 266, 269, 268), (267, 265, 268, 270), (264, 262, 265, 267), (261, 259, 262, 264), (258, 257, 259, 261), (256, 255, 257, 253), (241, 239, 261, 264), (235, 237, 255, 256), (252, 245, 270, 268), (240, 242, 263, 260), (238, 236, 254, 258), (243, 241, 264, 267), (250, 235, 256, 253), (242, 244, 266, 263), (239, 238, 258, 261), (246, 252, 268, 269), (237, 240, 260, 255), (245, 243, 267, 270), (236, 250, 253, 254), (244, 246, 269, 266), (503, 276, 273, 505), (505, 273, 277, 504), (231, 274, 277, 234), (232, 275, 274, 231), (55, 282, 278, 54), (54, 278, 279, 84), (202, 280, 284, 204), (201, 84, 279, 283), (201, 283, 280, 202), (508, 281, 284, 511), (509, 282, 281, 508), (215, 293, 294, 216), (207, 291, 292, 208), (197, 289, 290, 198), (196, 287, 288, 195), (196, 219, 291, 287), (59, 286, 293, 215), (56, 285, 289, 197), (208, 292, 294, 209), (195, 288, 290, 194), (58, 285, 286, 59), (12, 5, 310, 318), (501, 341, 344, 497), (6, 8, 306, 321), (393, 1, 312, 412), (673, 672, 686, 688), (13, 6, 321, 320), (9, 7, 325, 324), (1, 9, 324, 312), (7, 12, 318, 325), (4, 13, 320, 314), (309, 310, 311), (314, 315, 316), (306, 307, 308, 305), (412, 312, 313, 445), (318, 310, 309, 317), (320, 321, 322, 319), (324, 325, 326, 323), (321, 306, 305, 322), (312, 324, 323, 313), (325, 318, 317, 326), (314, 320, 319, 315), (331, 332, 333), (336, 337, 338), (331, 339, 340, 332), (344, 341, 342, 343), (348, 345, 346, 347), (498, 387, 388, 492), (345, 335, 334, 346), (339, 348, 347, 340), (341, 337, 336, 342), (404, 365, 391, 424), (496, 304, 387, 498), (425, 392, 390, 446), (359, 463, 651, 649), (492, 388, 389, 499), (487, 383, 386, 490), (479, 375, 385, 489), (489, 385, 384, 488), (488, 384, 383, 487), (480, 376, 382, 486), (402, 359, 649, 650), (483, 379, 380, 484), (482, 378, 379, 483), (481, 377, 378, 482), (486, 382, 377, 481), (490, 386, 376, 480), (478, 374, 375, 479), (477, 373, 374, 478), (476, 372, 373, 477), (475, 371, 372, 476), (665, 660, 371, 475), (79, 381, 370, 474), (472, 368, 369, 473), (471, 367, 368, 472), (470, 366, 367, 471), (469, 365, 366, 470), (424, 391, 392, 425), (465, 468, 364, 361), (457, 467, 363, 353), (467, 466, 362, 363), (466, 465, 361, 362), (458, 464, 360, 354), (462, 463, 359, 358), (461, 462, 358, 357), (460, 461, 357, 356), (459, 460, 356, 355), (464, 459, 355, 360), (468, 458, 354, 364), (456, 457, 353, 352), (455, 456, 352, 351), (454, 455, 351, 350), (453, 454, 350, 349), (664, 453, 349, 661), (80, 452, 295, 83), (450, 451, 296, 297), (449, 450, 297, 298), (448, 449, 298, 300), (394, 397, 299, 303), (447, 448, 300, 328), (395, 396, 301, 302), (397, 395, 302, 299), (423, 394, 303, 328), (396, 393, 304, 301), (9, 1, 393, 396), (3, 5, 394, 423), (12, 7, 395, 397), (7, 9, 396, 395), (5, 12, 397, 394), (331, 424, 425, 339), (463, 42, 648, 651), (339, 425, 446, 348), (11, 15, 543, 541), (387, 412, 445, 388), (304, 393, 412, 387), (388, 445, 422, 389), (383, 441, 444, 386), (375, 434, 443, 385), (385, 443, 442, 384), (384, 442, 441, 383), (376, 435, 440, 382), (380, 439, 650, 649), (379, 438, 439, 380), (378, 437, 438, 379), (377, 436, 437, 378), (382, 440, 436, 377), (386, 444, 435, 376), (374, 433, 434, 375), (373, 432, 433, 374), (372, 431, 432, 373), (371, 430, 431, 372), (660, 662, 430, 371), (381, 82, 429, 370), (368, 427, 428, 369), (367, 426, 427, 368), (366, 400, 426, 367), (365, 404, 400, 366), (361, 364, 408, 415), (353, 363, 414, 407), (363, 362, 401, 414), (362, 361, 415, 401), (354, 360, 398, 399), (358, 359, 402, 410), (357, 358, 410, 418), (356, 357, 418, 405), (355, 356, 405, 416), (360, 355, 416, 398), (364, 354, 399, 408), (352, 353, 407, 420), (351, 352, 420, 406), (350, 351, 406, 411), (349, 350, 411, 417), (661, 349, 417, 663), (83, 295, 403, 81), (297, 296, 421, 409), (298, 297, 409, 413), (300, 298, 413, 419), (328, 300, 419, 423), (2, 10, 448, 447), (10, 14, 449, 448), (14, 16, 450, 449), (16, 18, 451, 450), (603, 20, 452, 80), (658, 22, 453, 664), (22, 24, 454, 453), (24, 26, 455, 454), (26, 28, 456, 455), (28, 30, 457, 456), (53, 32, 458, 468), (44, 34, 459, 464), (34, 36, 460, 459), (36, 38, 461, 460), (38, 40, 462, 461), (40, 42, 463, 462), (32, 44, 464, 458), (48, 46, 465, 466), (50, 48, 466, 467), (30, 50, 467, 457), (46, 53, 468, 465), (10, 2, 670, 671), (14, 10, 671, 672), (16, 14, 672, 673), (18, 16, 673, 674), (24, 22, 676, 677), (705, 478, 479, 707), (28, 26, 703, 706), (30, 28, 706, 708), (32, 53, 720, 709), (34, 44, 716, 713), (36, 34, 713, 718), (38, 36, 718, 726, 725), (42, 40, 646, 648), (44, 32, 709, 716), (46, 48, 723, 721), (48, 50, 712, 723), (50, 30, 708, 712), (53, 46, 721, 720), (308, 492, 499, 329), (0, 496, 498, 307), (307, 498, 492, 308), (365, 469, 500, 391), (392, 501, 497, 390), (391, 500, 501, 392), (303, 299, 491, 495), (302, 301, 493, 494), (299, 302, 494, 491), (328, 303, 495, 447), (301, 304, 496, 493), (329, 499, 389, 422, 334, 346, 347, 348, 446, 390, 497, 344, 327, 330), (275, 502, 506, 274), (274, 506, 504, 277), (507, 505, 504, 511), (510, 503, 505, 507), (283, 510, 507, 280), (280, 507, 511, 284), (502, 509, 508, 506), (506, 508, 511, 504), (513, 512, 514, 515), (69, 68, 512, 513), (93, 69, 513, 515), (92, 93, 515, 514), (189, 115, 116, 190), (404, 517, 520, 400), (400, 520, 522, 426), (426, 522, 524, 427), (427, 524, 526, 428), (82, 654, 528, 429), (662, 666, 530, 430), (430, 530, 532, 431), (431, 532, 534, 432), (432, 534, 535, 433), (433, 535, 537, 516, 434), (518, 538, 562, 539), (535, 536, 537), (520, 517, 518, 519), (522, 520, 519, 521), (524, 522, 521, 523), (526, 524, 523, 525), (654, 526, 525, 655), (666, 528, 527, 667), (532, 530, 529, 531), (534, 532, 531, 533), (535, 534, 533, 536), (539, 542, 519, 518), (559, 560, 561), (540, 541, 542, 539), (541, 543, 544, 542), (543, 545, 546, 544), (545, 547, 548, 546), (656, 549, 550, 657), (668, 551, 552, 669), (551, 553, 554, 552), (553, 555, 556, 554), (555, 557, 558, 556), (557, 560, 559, 558), (3, 11, 541, 540), (70, 71, 579, 578), (73, 75, 94, 581, 580), (75, 77, 575, 576, 94), (564, 563, 568, 570), (71, 73, 580, 579), (596, 595, 585, 586, 569), (569, 571, 572, 570), (594, 596, 569, 570, 568), (574, 568, 563, 567), (571, 94, 576, 577), (569, 586, 588, 581, 94, 571), (583, 589, 582, 578), (585, 598, 599, 583, 584), (579, 580, 587, 584), (584, 583, 578, 579), (586, 587, 588), (599, 600, 589, 583), (586, 585, 584, 587), (594, 595, 596), (592, 591, 590, 593), (590, 105, 104, 593), (547, 656, 657, 548), (441, 637, 625, 444), (437, 631, 633, 601, 438), (35, 37, 613, 608), (37, 39, 602, 614, 613), (33, 45, 611, 604), (616, 620, 99, 100), (442, 634, 637, 441), (607, 617, 101, 102), (31, 51, 620, 621, 561, 560), (435, 624, 629, 440), (612, 613, 614), (607, 604, 605, 606), (611, 608, 609, 610), (608, 613, 612, 609), (604, 611, 610, 605), (616, 617, 618, 615), (620, 616, 615, 619), (617, 607, 606, 618), (621, 620, 619, 622), (52, 33, 604, 607), (631, 632, 633), (624, 625, 626, 623), (628, 629, 630, 627), (631, 628, 627, 632), (629, 624, 623, 630), (637, 634, 635, 636), (634, 638, 639, 635), (625, 637, 636, 626), (638, 641, 640, 639), (606, 605, 623, 626), (727, 646, 725, 726), (38, 725, 646, 40), (647, 650, 439, 643), (646, 645, 648), (648, 645, 484, 651), (642, 483, 484, 645), (528, 654, 655, 527), (428, 526, 654, 82), (603, 18, 674, 679), (18, 603, 80, 451), (296, 83, 81, 421), (369, 428, 82, 381), (451, 80, 83, 296), (473, 369, 381, 79), (692, 474, 665, 701), (19, 485, 656, 547), (548, 657, 655, 525), (421, 81, 485, 19), (549, 668, 669, 550), (530, 666, 667, 529), (429, 528, 666, 662), (658, 20, 675, 680), (20, 658, 664, 452), (295, 661, 663, 403), (370, 429, 662, 660), (452, 664, 661, 295), (474, 370, 660, 665), (694, 475, 476, 696), (21, 659, 668, 549), (550, 669, 667, 527), (403, 663, 659, 21), (704, 477, 478, 705), (683, 470, 471, 685), (685, 471, 472, 687), (687, 472, 473, 689), (689, 473, 79, 699), (699, 79, 474, 692), (701, 665, 475, 694), (671, 670, 681, 684), (680, 675, 691, 702), (677, 676, 693, 695), (672, 671, 684, 686), (682, 683, 684, 681), (683, 685, 686, 684), (685, 687, 688, 686), (687, 689, 690, 688), (689, 699, 700, 690), (692, 701, 702, 691), (694, 696, 695, 693), (699, 692, 691, 700), (701, 694, 693, 702), (706, 703, 704, 705), (708, 706, 705, 707), (712, 708, 707, 711), (716, 709, 710, 715), (718, 713, 714, 717), (713, 716, 715, 714), (720, 721, 722, 719), (721, 723, 724, 722), (723, 712, 711, 724), (709, 720, 719, 710), (726, 718, 717, 727), (703, 729, 728, 704), (310, 5, 3, 540, 311), (538, 333, 332, 309, 311, 562), (601, 643, 439, 438), (670, 2, 4, 314, 316), (322, 305, 308, 343), (308, 329, 330), (327, 344, 343), (308, 330, 327, 343), (593, 104, 103, 582, 589, 600, 592), (577, 573, 572, 571), (575, 77, 78, 566, 573), (598, 585, 595, 591, 592), (503, 272, 276), (502, 275, 271), (698, 316, 315, 336, 338), (677, 695, 729), (601, 602, 652), (509, 502, 271, 278), (278, 271, 272, 279), (510, 279, 272, 503), (283, 279, 510), (282, 509, 278), (424, 331, 333, 517, 404), (517, 333, 538, 518), (311, 540, 539, 562), (575, 573, 577, 576), (591, 597, 574, 567, 106, 105, 590), (591, 595, 594, 597), (598, 592, 600, 599), (643, 601, 652, 644), (500, 469, 682, 338, 337), (338, 682, 681, 698), (670, 316, 698, 681), (696, 728, 729, 695), (696, 476, 477, 704, 728)])
me_cube.polygons.foreach_set('material_index', [0, 0, 0, 0, 0, 0, 0, 0, 0, 0, 0, 0, 0, 0, 0, 0, 0, 0, 0, 0, 0, 0, 0, 0, 0, 0, 0, 0, 0, 0, 0, 0, 0, 0, 0, 0, 0, 0, 0, 0, 0, 0, 0, 0, 0, 0, 0, 0, 1, 0, 0, 1, 1, 0, 0, 0, 0, 0, 1, 0, 0, 0, 1, 0, 0, 0, 0, 0, 1, 0, 0, 0, 1, 0, 0, 0, 0, 0, 0, 0, 0, 1, 0, 0, 0, 0, 0, 0, 0, 0, 0, 0, 1, 0, 0, 1, 0, 0, 0, 0, 1, 1, 0, 0, 1, 0, 1, 1, 1, 0, 0, 1, 0, 0, 1, 0, 1, 1, 0, 0, 1, 0, 0, 0, 0, 0, 0, 0, 0, 0, 0, 0, 0, 1, 0, 0, 0, 1, 0, 0, 0, 0, 0, 0, 0, 0, 0, 0, 0, 0, 0, 0, 0, 0, 0, 0, 0, 0, 0, 0, 0, 0, 0, 0, 0, 0, 0, 0, 0, 0, 0, 0, 0, 0, 0, 0, 0, 0, 0, 0, 0, 0, 0, 0, 0, 0, 0, 0, 0, 0, 0, 0, 0, 0, 0, 0, 0, 0, 0, 0, 0, 0, 0, 0, 0, 0, 0, 0, 0, 0, 0, 0, 1, 1, 1, 1, 1, 0, 1, 0, 0, 1, 0, 0, 0, 0, 0, 0, 0, 0, 0, 1, 0, 0, 1, 0, 0, 0, 0, 0, 0, 0, 0, 0, 0, 0, 0, 0, 0, 0, 0, 0, 0, 0, 0, 0, 0, 0, 0, 0, 0, 0, 0, 1, 1, 1, 1, 1, 1, 1, 1, 1, 1, 1, 1, 1, 1, 1, 1, 0, 1, 1, 1, 1, 1, 0, 1, 0, 0, 0, 0, 0, 0, 0, 0, 0, 0, 0, 1, 0, 0, 1, 1, 1, 0, 0, 1, 1, 0, 0, 0, 0, 0, 0, 0, 0, 0, 0, 0, 0, 0, 0, 0, 0, 0, 0, 0, 0, 0, 0, 0, 0, 0, 0, 0, 0, 0, 0, 0, 0, 0, 1, 0, 0, 0, 0, 0, 0, 1, 1, 1, 0, 0, 0, 0, 0, 0, 0, 0, 0, 0, 0, 0, 0, 0, 0, 0, 0, 0, 0, 0, 0, 0, 0, 0, 0, 0, 0, 0, 0, 0, 0, 0, 0, 0, 0, 0, 0, 0, 0, 0, 0, 0, 0, 0, 0, 0, 1, 0, 0, 0, 0, 0, 0, 0, 0, 0, 0, 1, 1, 1, 0, 0, 0, 0, 0, 0, 0, 0, 0, 0, 0, 0, 0, 0, 0, 0, 0, 0, 0, 0, 0, 0, 0, 0, 0, 0, 0, 0, 0, 0, 0, 0, 0, 0, 0, 0, 0, 0, 0, 0, 0, 0, 0, 0, 0, 0, 0, 0, 0, 0, 0, 0, 0, 0, 0, 0, 0, 0, 0, 0, 0, 0, 0, 0, 0, 0, 1, 1, 0, 0, 0, 0, 0, 0, 0, 0, 0, 0, 0, 0, 0, 0, 0, 0, 0, 0, 0, 1, 1, 0, 0, 1, 1, 1, 0, 1, 1, 1, 0, 0, 0, 0, 0, 0, 0, 0, 0, 0, 0, 0, 0, 0, 0, 0, 0, 0, 0, 0, 0, 0, 0, 0, 0, 0, 0, 0, 0, 0, 0, 0, 0, 0, 0, 0, 0, 0, 0, 0, 0, 0, 0, 0, 0, 0, 0, 0, 0, 0, 0, 0, 0, 0, 0, 0, 0, 1, 0, 1, 0, 1, 0, 1, 0, 0, 0, 0, 0, 0, 0, 0, 0, 0, 0, 0, 0, 0, 0, 0, 0, 0, 0, 0, 0, 0, 1, 1, 1, 1, 1, 1, 0, 0, 0, 0, 0, 0, 0, 0, 0, 0, 0, 0, 0, 0, 0, 0, 0, 0, 0, 0, 0, 0, 0, 0, 0, 0, 0, 0, 0, 0, 0, 0, 0, 0, 0, 0, 0, 0, 0, 0, 0, 0, 0, 0, 0, 0, 0, 0, 0, 0, 0, 0, 0, 0, 0, 1, 0, 0, 0, 1, 0, 0, 0, 0, 0, 0, 0, 0, 0, 1, 0, 0, 0, 1, 0, 0, 1, 1, 0, 0, 0, 0, 0, 0, 0, 0, 1, 0, 0, 0, 0, 0])
_uv = me_cube.uv_layers.new(name='UVMap')
_uv.uv.foreach_set('vector', [0.75, 0.9883, 0.75, 1.0, 1.0, 1.0, 1.0, 0.9883, 0.75, 0.0, 0.75, 0.02346, 1.0, 0.02346, 1.0, 0.0, 0.75, 0.5, 0.75, 0.9765, 1.0, 0.9765, 1.0, 0.5, 0.75, 0.9765, 0.75, 0.9883, 1.0, 0.9883, 1.0, 0.9765, 0.25, 0.0, 0.25, 0.0, 0.0, 0.0, 0.0, 0.0, 0.75, 0.02346, 0.75, 0.5, 1.0, 0.5, 1.0, 0.02346, 0.25, 0.0, 0.25, 0.0, 0.0, 0.0, 0.0, 0.0, 0.25, 0.0, 0.25, 0.0, 0.0, 0.0, 0.0, 0.0, 0.25, 0.0, 0.25, 0.0, 0.0, 0.0, 0.0, 0.0, 0.25, 0.0, 0.25, 0.0, 0.0, 0.0, 0.0, 0.0, 0.25, 0.0, 0.25, 0.0, 0.0, 0.0, 0.0, 0.0, 0.25, 0.0, 0.25, 0.0, 0.0, 0.0, 0.0, 0.0, 0.25, 0.0, 0.25, 0.0, 0.0, 0.0, 0.0, 0.0, 0.25, 0.0, 0.25, 0.0, 0.0, 0.0, 0.0, 0.0, 0.25, 0.0, 0.25, 0.0, 0.0, 0.0, 0.0, 0.0, 0.25, 0.0, 0.25, 0.0, 0.0, 0.0, 0.0, 0.0, 0.25, 0.0, 0.25, 0.0, 0.0, 0.0, 0.0, 0.0, 0.25, 0.0, 0.25, 0.0, 0.0, 0.0, 0.0, 0.0, 0.25, 0.0, 0.25, 0.0, 0.0, 0.0, 0.0, 0.0, 0.25, 0.0, 0.25, 0.0, 0.0, 0.0, 0.0, 0.0, 0.25, 0.0, 0.25, 0.0, 0.0, 0.0, 0.0, 0.0, 0.25, 0.0, 0.25, 0.0, 0.0, 0.0, 0.0, 0.0, 0.25, 0.0, 0.25, 0.0, 0.0, 0.0, 0.0, 0.0, 0.25, 0.0, 0.25, 0.0, 0.0, 0.0, 0.0, 0.0, 0.25, 0.0, 0.25, 0.0, 0.0, 0.0, 0.0, 0.0, 0.25, 0.0, 0.25, 0.0, 0.0, 0.0, 0.0, 0.0, 0.0, 0.4547, 0.0, 0.5, 1.0, 0.5, 1.0, 0.4547, 0.0, 0.1534, 0.0, 0.1908, 1.0, 0.1908, 1.0, 0.1534, 0.0, 0.1216, 0.0, 0.1534, 1.0, 0.1534, 1.0, 0.1216, 1.0, 0.02346, 1.0, 0.02346, 0.0, 0.02346, 0.0, 0.02346, 1.0, 0.02346, 1.0, 0.02346, 0.0, 0.02346, 0.0, 0.02346, 1.0, 0.02346, 1.0, 0.02346, 0.0, 0.02346, 0.0, 0.02346, 1.0, 0.02346, 1.0, 0.02346, 0.0, 0.02346, 0.0, 0.02346, 1.0, 0.0, 1.0, 0.0, 0.1179, 0.0, 0.0389, 0.0, 0.03961, 0.0, 0.0, 0.0, 0.0, 0.0, 0.0, 0.0, 0.0, 0.0, 1.0, 0.0, 1.0, 0.0, 0.0, 0.0, 0.0, 0.0, 1.0, 0.0, 1.0, 0.0, 0.0, 0.0, 0.0, 0.0, 1.0, 0.0, 1.0, 0.0, 1.0, 0.9883, 1.0, 1.0, 1.0, 1.0, 1.0, 0.9883, 0.7126, 0.02346, 0.9263, 0.02346, 0.9164, 0.5, 0.7075, 0.5, 0.01243, 0.0, 0.01215, 0.0, 0.02991, 0.0, 0.03089, 0.0, 0.9737, 0.02346, 0.9701, 0.5, 0.9346, 0.5, 0.9424, 0.02346, 0.01215, 0.0, 0.01131, 0.0, 0.02928, 0.0, 0.02991, 0.0, 0.008479, 0.0, 0.005648, 0.0, 0.01343, 0.0, 0.02136, 0.0, 0.006455, 0.0, 0.007262, 0.0, 0.01739, 0.0, 0.01541, 0.0, 0.007262, 0.0, 0.009329, 0.0, 0.02245, 0.0, 0.01739, 0.0, 0.009329, 0.0, 0.01021, 0.0, 0.02462, 0.0, 0.02245, 0.0, 0.01021, 0.0, 0.009555, 0.0, 0.02306, 0.0, 0.02462, 0.0, 0.02695, 0.0, 0.0264, 0.0, 0.1475, 0.0, 0.1492, 0.0, 0.06504, 0.0, 0.0, 0.0, 0.0, 0.0, 0.0, 0.0, 0.0, 0.0, 0.25, 0.0, 0.03645, 0.0, 0.03571, 0.0, 0.25, 0.0, 0.0, 0.0, 0.0, 0.0, 0.0, 0.0, 0.0, 0.0, 0.0, 0.0, 0.0, 0.0, 0.0, 0.0, 0.0, 0.0, 0.0, 0.0, 0.01871, 0.0, 0.0, 0.0, 0.009609, 0.0, 0.009501, 0.0, 0.01311, 0.0, 0.01327, 0.0, 0.0, 0.0, 0.0, 0.0, 0.0, 0.0, 0.0, 0.0, 0.01102, 0.0, 0.01083, 0.0, 0.02002, 0.0, 0.02046, 0.0, 0.01083, 0.0, 0.009873, 0.0, 0.0183, 0.0, 0.02002, 0.0, 1.0, 0.0, 1.0, 0.0, 1.0, 0.0, 1.0, 0.0, 0.0, 0.0, 0.25, 0.0, 0.25, 0.0, 0.0, 0.0, 0.0, 0.0, 0.0, 0.0, 0.0, 0.0, 0.0, 0.0, 0.2684, 0.9964, 0.03757, 0.9969, 0.08165, 0.9933, 0.29, 0.9923, 0.9701, 0.5, 0.9666, 0.9765, 0.927, 0.9765, 0.9346, 0.5, 0.9809, 0.0, 0.75, 0.0, 0.75, 0.0, 0.9833, 0.0, 0.9815, 0.0, 0.01177, 0.0, 0.009609, 0.0, 0.01327, 0.0, 0.0163, 0.0, 0.0, 0.0, 0.0, 0.0, 0.0, 0.0, 0.0, 0.0, 0.9695, 0.0, 0.75, 0.0, 0.75, 0.0, 0.9724, 0.0, 1.0, 0.0, 1.0, 0.0, 1.0, 0.0, 1.0, 0.0, 1.0, 0.0, 0.01201, 0.0, 0.01243, 0.0, 0.03089, 0.0, 0.03014, 0.0, 0.0, 0.0, 0.0, 0.0, 0.0, 0.0, 0.0, 0.0, 0.0, 0.0, 0.0, 0.0, 0.0, 0.0, 0.0, 0.0, 0.03186, 0.9765, 0.02864, 0.5, 0.0624, 0.5, 0.06937, 0.9765, 0.03506, 0.9883, 0.03186, 0.9765, 0.06937, 0.9765, 0.07624, 0.9883, 0.0, 0.0, 0.9815, 0.0, 0.9833, 0.0, 0.9827, 0.0, 0.9667, 0.0, 0.75, 0.0, 0.75, 0.0, 0.9686, 0.0, 0.1475, 0.0, 0.02641, 0.0, 3.644e-06, 0.0, 3.644e-06, 0.0, 0.01434, 0.0, 0.02007, 0.0, 0.03842, 0.0, 1.0, 0.0, 1.0, 0.0, 0.9666, 0.0, 0.9801, 0.0, 0.9792, 0.0, 0.75, 0.0, 0.75, 0.0, 0.9809, 0.0, 0.9743, 0.0, 0.75, 0.0, 0.75, 0.0, 0.979, 0.0, 0.0, 0.0, 0.0, 0.0, 0.0, 0.0, 0.0, 0.0, 0.25, 0.0, 0.03232, 0.0, 0.03125, 0.0, 0.25, 0.0, 1.0, 0.0, 1.0, 0.0, 0.9801, 0.0, 0.9812, 0.0, 0.0, 0.0, 0.0, 0.0, 0.0, 0.0, 0.0, 0.0, 0.973, 0.0, 0.75, 0.0, 0.75, 0.0, 0.9743, 0.0, 0.0, 0.0, 0.0, 0.0, 0.0, 0.0, 0.0, 0.0, 0.9686, 0.0, 0.75, 0.0, 0.75, 0.0, 0.9695, 0.0, 0.25, 0.0, 0.0255, 0.0, 0.02521, 0.0, 0.25, 0.0, 1.0, 0.0, 1.0, 0.0, 0.9812, 0.0, 0.9169, 0.0, 0.979, 0.0, 0.75, 0.0, 0.75, 0.0, 0.9792, 0.0, 0.0, 0.0, 0.0, 0.0, 0.0, 0.0, 0.0, 0.0, 0.02864, 0.5, 0.02526, 0.02346, 0.05506, 0.02346, 0.0624, 0.5, 0.009501, 0.0, 0.008707, 0.0, 0.01199, 0.0, 0.01311, 0.0, 1.0, 0.0, 1.0, 0.0, 0.9733, 0.0, 0.9739, 0.0, 0.0, 0.0, 0.0, 0.0, 0.0, 0.0, 0.0, 0.0, 0.0, 0.0, 0.0, 0.0, 0.0, 0.0, 0.0, 0.0, 0.8577, 0.0, 0.75, 0.0, 0.75, 0.0, 0.8375, 0.0, 0.008707, 0.0, 0.0, 0.0, 0.0, 0.0, 0.01605, 0.0, 0.01655, 0.0, 0.01199, 0.0, 0.03757, 0.9969, 0.03506, 0.9883, 0.07624, 0.9883, 0.08165, 0.9933, 1.0, 0.0, 1.0, 0.0, 1.0, 0.0, 1.0, 0.0, 0.9724, 0.0, 0.75, 0.0, 0.75, 0.0, 0.973, 0.0, 0.0, 0.0, 0.0, 0.0, 0.0, 0.0, 0.0, 0.0, 0.0, 0.0, 0.0, 0.0, 0.0, 0.0, 0.0, 0.0, 0.0, 0.0, 0.75, 0.0, 0.5, 0.0, 0.5, 0.0, 0.75, 0.0, 0.162, 0.4547, 0.1566, 0.5, 0.07246, 0.5, 0.07496, 0.4547, 0.351, 0.1534, 1.0, 0.1534, 1.0, 0.1872, 0.8071, 0.1897, 0.5906, 0.1908, 0.4097, 0.1908, 0.8381, 0.4547, 0.8066, 0.1908, 0.9105, 0.1908, 0.9251, 0.4547, 0.0, 0.04776, 0.0, 0.02346, 0.0, 0.02346, 0.0, 0.04776, 1.0, 0.02346, 0.0, 0.02346, 0.0, 0.02346, 1.0, 0.02346, 1.0, 0.02346, 0.0, 0.02346, 0.0, 0.02346, 1.0, 0.02346, 1.0, 0.02346, 0.0, 0.02346, 0.0, 0.02346, 1.0, 0.02346, 1.0, 0.02346, 1.0, 0.02346, 1.0, 0.02346, 1.0, 0.02346, 0.0, 0.02346, 0.0, 0.02346, 0.0, 0.02346, 0.0, 0.02346, 0.0, 0.02346, 0.0, 0.02346, 0.0, 0.02346, 0.0, 0.02346, 0.0, 0.02346, 0.0, 0.02346, 1.0, 0.02346, 1.0, 0.02346, 1.0, 0.02346, 1.0, 0.02346, 0.192, 0.02346, 0.1929, 0.02346, 0.08927, 0.02346, 0.0, 0.02346, 0.0, 0.02346, 1.0, 0.02346, 1.0, 0.02346, 1.0, 0.02346, 1.0, 0.02346, 1.0, 0.02346, 0.4085, 0.02346, 0.192, 0.02346, 0.0, 0.02346, 0.0, 0.02346, 1.0, 0.02346, 1.0, 0.02346, 1.0, 0.02346, 1.0, 0.02346, 1.0, 0.02346, 0.0, 0.02346, 0.0, 0.02346, 0.0, 0.02346, 0.0, 0.02346, 1.0, 0.02346, 1.0, 0.02346, 1.0, 0.02346, 1.0, 0.02346, 1.0, 0.5, 0.0, 0.5, 0.0, 0.5, 0.07246, 0.5, 0.1566, 0.5, 0.3315, 0.5, 0.6687, 0.5, 0.8435, 0.5, 0.9276, 0.5, 1.0, 0.5, 0.0, 0.02346, 0.0, 0.02346, 0.0, 0.02346, 0.0, 0.02346, 1.0, 0.1897, 1.0, 0.1908, 1.0, 0.1908, 1.0, 0.1896, 1.0, 0.1872, 1.0, 0.1216, 1.0, 0.1534, 1.0, 0.1534, 1.0, 0.1216, 0.0, 0.0, 0.0, 0.0, 0.0, 0.0, 0.0, 0.0, 0.0, 0.0, 0.0, 0.0, 0.0, 0.0, 0.0, 0.0, 0.0, 0.0, 0.0, 0.0, 0.0, 0.0, 0.0, 0.0, 0.0, 0.0, 0.0, 0.0, 0.0, 0.0, 0.0, 0.0, 0.1179, 0.0, 1.0, 0.0, 1.0, 0.0, 0.1179, 0.0, 0.02356, 0.0, 0.1113, 0.0, 0.06091, 0.0, 0.01858, 0.0, 0.0, 0.0, 0.0, 0.0, 0.08094, 0.0, 0.1294, 0.0, 0.0, 0.0, 0.0, 0.0, 0.0, 0.0, 0.0, 0.0, 0.0, 0.0, 0.0, 0.0, 0.0, 0.0, 0.0, 0.0, 0.02046, 0.0, 0.02007, 0.0, 0.01434, 0.0, 0.01102, 0.0, 0.0, 0.0, 0.0, 0.0, 0.0, 0.0, 0.0, 0.0, 0.25, 0.0, 0.02521, 0.0, 0.02309, 0.0, 0.25, 0.0, 0.009873, 0.0, 0.009813, 0.0, 0.01811, 0.0, 0.0183, 0.0, 0.25, 0.0, 0.1475, 0.0, 0.03842, 0.0, 0.03645, 0.0, 0.25, 0.0, 0.0, 0.0, 0.0, 0.0, 0.0, 0.0, 0.0, 0.0, 0.9792, 0.0, 0.9703, 0.0, 1.0, 0.0, 1.0, 0.0, 0.0, 0.0, 0.0, 0.0, 0.06691, 0.0, 0.08094, 0.0, 0.0, 0.0, 0.0, 0.02346, 1.0, 0.02346, 1.0, 0.0, 0.0, 0.0, 0.0, 0.02346, 1.0, 0.02346, 1.0, 0.0, 1.0, 0.02346, 1.0, 0.02346, 1.0, 0.0, 1.0, 0.0, 1.0, 0.02346, 1.0, 0.02346, 1.0, 0.0, 1.0, 0.0, 1.0, 0.02346, 1.0, 0.02346, 1.0, 0.0, 1.0, 0.0, 1.0, 0.02346, 1.0, 0.02346, 1.0, 0.0, 1.0, 0.0, 1.0, 0.02346, 1.0, 0.02346, 1.0, 0.0, 1.0, 0.0, 1.0, 0.02346, 1.0, 0.02346, 1.0, 0.0, 1.0, 0.0, 1.0, 0.02346, 1.0, 0.02346, 1.0, 0.0, 1.0, 0.0, 1.0, 0.02346, 1.0, 0.02346, 1.0, 0.0, 1.0, 0.0, 1.0, 0.02346, 1.0, 0.02346, 1.0, 0.0, 1.0, 0.0, 1.0, 0.02346, 1.0, 0.02346, 1.0, 0.0, 1.0, 0.0, 1.0, 0.02346, 1.0, 0.02346, 1.0, 0.0, 1.0, 0.0, 1.0, 0.02346, 1.0, 0.02346, 1.0, 0.0, 1.0, 0.0, 1.0, 0.02346, 1.0, 0.02346, 1.0, 0.0, 1.0, 0.0, 1.0, 0.02346, 1.0, 0.02346, 1.0, 0.0, 1.0, 0.0, 1.0, 0.02346, 1.0, 0.02346, 1.0, 0.0, 1.0, 0.0, 1.0, 0.02346, 1.0, 0.02346, 1.0, 0.0, 1.0, 0.0, 1.0, 0.02346, 1.0, 0.02346, 1.0, 0.0, 1.0, 0.0, 0.0, 0.0, 1.0, 0.0, 1.0, 0.02346, 0.0, 0.02346, 1.0, 0.02346, 1.0, 0.0, 1.0, 0.0, 1.0, 0.02346, 1.0, 0.02346, 1.0, 0.0, 1.0, 0.0, 1.0, 0.02346, 1.0, 0.02346, 1.0, 0.0, 1.0, 0.0, 1.0, 0.02346, 1.0, 0.02346, 1.0, 0.0, 1.0, 0.0, 1.0, 0.02346, 1.0, 0.02346, 1.0, 0.0, 1.0, 0.0, 1.0, 0.02346, 1.0, 0.02346, 1.0, 0.0, 1.0, 0.0, 1.0, 0.02346, 1.0, 0.02346, 1.0, 0.0, 1.0, 0.0, 1.0, 0.02346, 1.0, 0.02346, 1.0, 0.0, 1.0, 0.0, 1.0, 0.02346, 1.0, 0.02346, 1.0, 0.0, 1.0, 0.0, 1.0, 0.02346, 1.0, 0.02346, 1.0, 0.0, 1.0, 0.0, 1.0, 0.02346, 1.0, 0.02346, 1.0, 0.0, 1.0, 0.0, 1.0, 0.02346, 1.0, 0.02346, 1.0, 0.0, 1.0, 0.0, 1.0, 0.02346, 1.0, 0.02346, 1.0, 0.0, 1.0, 0.0, 1.0, 0.02346, 1.0, 0.02346, 1.0, 0.0, 1.0, 0.0, 1.0, 0.02346, 1.0, 0.02346, 1.0, 0.0, 1.0, 0.0, 1.0, 0.02346, 1.0, 0.02346, 1.0, 0.0, 1.0, 0.0, 1.0, 0.02346, 1.0, 0.02346, 1.0, 0.02346, 1.0, 0.02346, 1.0, 0.02346, 1.0, 0.02346, 1.0, 0.02346, 1.0, 0.02346, 1.0, 0.02346, 1.0, 0.0, 1.0, 0.0, 1.0, 0.0, 1.0, 0.0, 1.0, 0.0, 1.0, 0.0, 1.0, 0.0, 1.0, 0.0, 1.0, 0.02346, 1.0, 0.02346, 1.0, 0.02346, 1.0, 0.02346, 1.0, 0.02346, 1.0, 0.02346, 1.0, 0.02346, 1.0, 0.02346, 0.0, 0.02346, 0.0, 0.0, 0.0, 0.0, 0.0, 0.02346, 1.0, 0.0, 1.0, 0.0, 1.0, 0.0, 1.0, 0.0, 1.0, 0.0, 1.0, 0.0, 1.0, 0.0, 1.0, 0.0, 1.0, 0.02346, 1.0, 0.02346, 1.0, 0.02346, 1.0, 0.02346, 1.0, 0.02346, 1.0, 0.02346, 1.0, 0.02346, 1.0, 0.02346, 0.0, 0.0, 1.0, 0.0, 1.0, 0.0, 0.0, 0.0, 1.0, 0.0, 1.0, 0.02346, 1.0, 0.02346, 1.0, 0.0, 1.0, 0.0, 1.0, 0.0, 1.0, 0.0, 1.0, 0.0, 1.0, 0.0, 1.0, 0.0, 1.0, 0.0, 1.0, 0.0, 1.0, 0.02346, 1.0, 0.02346, 1.0, 0.02346, 1.0, 0.02346, 1.0, 0.02346, 1.0, 0.02346, 1.0, 0.02346, 1.0, 0.02346, 1.0, 0.02346, 0.0, 0.02346, 0.0, 0.02346, 1.0, 0.02346, 1.0, 0.0, 1.0, 0.0, 1.0, 0.0, 1.0, 0.0, 1.0, 0.0, 1.0, 0.0, 1.0, 0.0, 1.0, 0.0, 1.0, 0.02346, 1.0, 0.02346, 1.0, 0.02346, 1.0, 0.02346, 1.0, 0.02346, 1.0, 0.02346, 1.0, 0.02346, 1.0, 0.02346, 1.0, 0.0, 1.0, 0.0, 1.0, 0.0, 1.0, 0.0, 1.0, 0.0, 1.0, 0.0, 1.0, 0.0, 1.0, 0.0, 1.0, 0.02346, 1.0, 0.02346, 1.0, 0.02346, 1.0, 0.02346, 1.0, 0.0, 1.0, 0.0, 1.0, 0.0, 1.0, 0.0, 1.0, 0.02346, 1.0, 0.02346, 1.0, 0.02346, 1.0, 0.02346, 1.0, 0.02346, 1.0, 0.02346, 1.0, 0.02346, 1.0, 0.02346, 1.0, 0.0, 1.0, 0.0, 1.0, 0.0, 1.0, 0.0, 1.0, 0.0, 1.0, 0.0, 1.0, 0.0, 1.0, 0.0, 1.0, 0.02346, 1.0, 0.02346, 1.0, 0.02346, 1.0, 0.02346, 1.0, 0.0, 1.0, 0.0, 1.0, 0.0, 1.0, 0.0, 1.0, 0.02346, 1.0, 0.02346, 1.0, 0.02346, 1.0, 0.02346, 1.0, 0.02346, 1.0, 0.02346, 1.0, 0.02346, 1.0, 0.02346, 1.0, 0.0, 1.0, 0.0, 1.0, 0.0, 1.0, 0.0, 1.0, 0.0, 1.0, 0.0, 1.0, 0.0, 1.0, 0.0, 0.0, 0.0, 1.0, 0.0, 1.0, 0.02346, 0.0, 0.02346, 1.0, 0.02346, 1.0, 0.0, 1.0, 0.0, 1.0, 0.02346, 1.0, 0.02346, 0.0, 0.02346, 0.0, 0.02346, 1.0, 0.02346, 0.0, 0.0, 1.0, 0.0, 1.0, 0.0, 0.0, 0.0, 1.0, 0.0, 1.0, 0.0, 1.0, 0.0, 1.0, 0.0, 0.0, 0.02346, 0.0, 0.0, 0.0, 0.0, 0.0, 0.02346, 1.0, 0.02346, 1.0, 0.02346, 1.0, 0.02346, 1.0, 0.02346, 0.1724, 0.1216, 0.1658, 0.1534, 0.07671, 0.1534, 0.07979, 0.1216, 1.0, 0.1534, 1.0, 0.1908, 1.0, 0.1908, 1.0, 0.1897, 1.0, 0.1872, 1.0, 0.1534, 0.0, 0.4547, 0.0, 0.1908, 0.0, 0.1908, 0.0, 0.4547, 0.0, 0.1908, 0.0, 0.1534, 0.0, 0.1534, 0.0, 0.1908, 1.0, 0.4547, 1.0, 0.5, 1.0, 0.5, 1.0, 0.4547, 0.3651, 0.1216, 1.0, 0.1216, 1.0, 0.1534, 0.351, 0.1534, 0.343, 0.4547, 0.6572, 0.4547, 0.6687, 0.5, 0.3315, 0.5, 0.4085, 0.02346, 0.1941, 0.02346, 0.192, 0.02346, 0.08927, 0.02346, -0.06267, 0.02345, 0.0, 0.02346, 1.0, 0.1908, 1.0, 0.1908, 1.0, 0.1908, 0.805, 0.1908, 0.5906, 0.1908, 0.8071, 0.1897, 0.343, 0.4547, 0.3315, 0.5, 0.1566, 0.5, 0.162, 0.4547, 0.0, 0.4547, 0.0, 0.1908, 0.08954, 0.1908, 0.07496, 0.4547, 0.351, 0.1534, 0.4097, 0.1908, 0.1935, 0.1908, 0.1658, 0.1534, 0.0, 0.1908, 0.0, 0.1534, 0.07671, 0.1534, 0.08954, 0.1908, 0.6572, 0.4547, 0.5906, 0.1908, 0.8066, 0.1908, 0.8381, 0.4547, 1.0, 0.4547, 1.0, 0.5, 0.9276, 0.5, 0.9251, 0.4547, 0.3651, 0.1216, 0.351, 0.1534, 0.1658, 0.1534, 0.1724, 0.1216, 0.0, 0.04776, 0.0, 0.02346, 0.08927, 0.02346, 0.08692, 0.04776, 0.1658, 0.1534, 0.1935, 0.1908, 0.08954, 0.1908, 0.07671, 0.1534, 0.0, 0.1534, 0.0, 0.1216, 0.07979, 0.1216, 0.07671, 0.1534, 0.3656, 0.1203, 0.3651, 0.1216, 0.1724, 0.1216, 0.1727, 0.1203, 0.3656, 0.1203, 1.0, 0.1203, 1.0, 0.1216, 0.3651, 0.1216, 0.1727, 0.1203, 0.1724, 0.1216, 0.07979, 0.1216, 0.07991, 0.1203, 1.0, 0.1203, 1.0, 0.1216, 1.0, 0.1216, 1.0, 0.1203, 0.0, 0.1534, 0.0, 0.1216, 0.0, 0.1216, 0.0, 0.1534, 0.0, 0.1203, 0.0, 0.1216, 1.0, 0.1216, 1.0, 0.1203, 0.0, 0.0897, 0.0, 0.1203, 1.0, 0.1203, 1.0, 0.0897, 1.0, 0.0897, 1.0, 0.1203, 1.0, 0.1203, 1.0, 0.0897, 0.1791, 0.0897, 0.1727, 0.1203, 0.07991, 0.1203, 0.08287, 0.0897, 0.3792, 0.0897, 1.0, 0.0897, 1.0, 0.1203, 0.3656, 0.1203, 0.3792, 0.0897, 0.3656, 0.1203, 0.1727, 0.1203, 0.1791, 0.0897, 0.0, 0.1216, 0.0, 0.1203, 0.07991, 0.1203, 0.07979, 0.1216, 0.0, 0.1216, 0.0, 0.1203, 0.0, 0.1203, 0.0, 0.1216, 0.0, 0.01173, 0.0, 0.02346, 1.0, 0.02346, 1.0, 0.01173, 1.0, 0.01173, 1.0, 0.01173, 1.0, 0.0, 1.0, 0.0, 1.0, 0.01173, 1.0, 0.01173, 1.0, 0.0, 1.0, 0.0, 1.0, 0.01173, 1.0, 0.01173, 1.0, 0.0, 1.0, 0.0, 1.0, 0.01173, 1.0, 0.01173, 1.0, 0.0, 1.0, 0.0, 1.0, 0.02346, 1.0, 0.02346, 1.0, 0.01173, 1.0, 0.01173, 1.0, 0.02346, 1.0, 0.02346, 1.0, 0.01173, 1.0, 0.01173, 1.0, 0.02346, 1.0, 0.02346, 1.0, 0.01173, 1.0, 0.01173, 1.0, 0.02346, 1.0, 0.02346, 1.0, 0.01173, 1.0, 0.01173, 0.0, 0.0, 0.0, 0.01173, 1.0, 0.01173, 1.0, 0.0, 0.0, 0.01173, 1.0, 0.01173, 1.0, 0.02346, 0.0, 0.02346, 1.0, 0.01173, 1.0, 0.0, 1.0, 0.0, 1.0, 0.01173, 1.0, 0.01173, 1.0, 0.0, 1.0, 0.0, 1.0, 0.01173, 1.0, 0.01173, 1.0, 0.0, 1.0, 0.0, 1.0, 0.01173, 1.0, 0.01173, 1.0, 0.0, 1.0, 0.0, 1.0, 0.01173, 1.0, 0.02346, 1.0, 0.01173, 1.0, 0.01173, 1.0, 0.02346, 1.0, 0.02346, 1.0, 0.01173, 1.0, 0.01173, 1.0, 0.02346, 1.0, 0.02346, 1.0, 0.01173, 1.0, 0.01173, 1.0, 0.02346, 1.0, 0.02346, 1.0, 0.01173, 1.0, 0.01173, 1.0, 0.02346, 0.0, 0.0, 1.0, 0.0, 1.0, 0.01173, 0.0, 0.01173, 1.0, 0.02346, 1.0, 0.02346, 1.0, 0.02346, 1.0, 0.02346, 0.0, 0.0, 1.0, 0.0, 1.0, 0.0, 0.0, 0.0, 1.0, 0.01173, 1.0, 0.02346, 1.0, 0.02346, 1.0, 0.01173, 1.0, 0.0, 1.0, 0.0, 1.0, 0.0, 1.0, 0.0, 1.0, 0.02346, 0.0, 0.02346, 0.0, 0.02346, 1.0, 0.02346, 1.0, 0.02346, 1.0, 0.02346, 1.0, 0.02346, 1.0, 0.02346, 0.0, 0.01173, 0.0, 0.0, 0.0, 0.0, 0.0, 0.01173, 1.0, 0.0, 1.0, 0.0, 1.0, 0.0, 1.0, 0.0, 1.0, 0.02346, 1.0, 0.02346, 1.0, 0.02346, 1.0, 0.02346, 1.0, 0.0, 1.0, 0.01173, 1.0, 0.01173, 1.0, 0.0, 1.0, 0.0, 1.0, 0.0, 1.0, 0.0, 1.0, 0.0, 1.0, 0.02346, 1.0, 0.02346, 1.0, 0.02346, 1.0, 0.02346, 0.0, 0.02346, 0.0, 0.01173, 0.0, 0.01173, 0.0, 0.02346, 1.0, 0.0, 1.0, 0.0, 1.0, 0.0, 1.0, 0.0, 0.3792, 0.0897, 0.3792, 0.0897, 0.1791, 0.0897, 0.1791, 0.0897, 0.1791, 0.0897, 0.1791, 0.0897, 0.08287, 0.0897, 0.08287, 0.0897, 0.0, 0.1203, 0.0, 0.0897, 0.08287, 0.0897, 0.07991, 0.1203, 0.0, 0.1203, 0.0, 0.0897, 0.0, 0.0897, 0.0, 0.1203, 0.0, 0.02346, 0.0, 0.04776, 1.0, 0.04776, 1.0, 0.02346, 1.0, 0.02346, 1.0, 0.04776, 1.0, 0.04776, 1.0, 0.02346, 0.1929, 0.02346, 0.1879, 0.04776, 0.08692, 0.04776, 0.08927, 0.02346, 0.4085, 0.02346, 1.0, 0.02346, 1.0, 0.04776, 0.3977, 0.04776, 0.4085, 0.02346, 0.3977, 0.04776, 0.1879, 0.04776, 0.1929, 0.02346, 0.0, 0.04776, 0.0, 0.04776, 0.08692, 0.04776, 0.08692, 0.04776, 0.0, 0.04776, 0.0, 0.04776, 0.0, 0.04776, 0.0, 0.04776, 1.0, 0.1908, 1.0, 0.4547, 0.9251, 0.4547, 0.9105, 0.1908, 0.6687, 0.5, 0.6572, 0.4547, 0.8381, 0.4547, 0.8435, 0.5, 0.0, 0.5, 0.0, 0.4547, 0.07496, 0.4547, 0.07246, 0.5, 0.4097, 0.1908, 0.343, 0.4547, 0.162, 0.4547, 0.1935, 0.1908, 0.4097, 0.1908, 0.5906, 0.1908, 0.6572, 0.4547, 0.343, 0.4547, 1.0, 0.1908, 1.0, 0.4547, 1.0, 0.4547, 1.0, 0.1908, 0.0, 0.5, 0.0, 0.4547, 0.0, 0.4547, 0.0, 0.5, 0.8435, 0.5, 0.8381, 0.4547, 0.9251, 0.4547, 0.9276, 0.5, 0.1935, 0.1908, 0.162, 0.4547, 0.07496, 0.4547, 0.08954, 0.1908, 0.0, 0.1908, 0.0, 0.4547, 1.0, 0.4547, 1.0, 0.1908, 0.0, 0.5, 0.0, 0.02346, 0.0, 0.02346, 0.0, 0.5, 0.7075, 0.5, 0.9164, 0.5, 0.9068, 0.9765, 0.7025, 0.9765, 1.0, 0.9765, 1.0, 0.9883, 1.0, 0.9883, 1.0, 0.9765, 0.25, 1.0, 0.0, 1.0, 0.0, 1.0, 0.25, 1.0, 1.0, 0.0, 1.0, 0.0, 0.9669, 0.0, 0.9666, 0.0, 1.0, 0.5, 1.0, 0.9765, 1.0, 0.9765, 1.0, 0.5, 0.0, 0.9883, 0.0, 0.9765, 0.0, 0.9765, 0.0, 0.9883, 0.0, 1.0, 0.0, 0.9883, 0.0, 0.9883, 0.0, 1.0, 0.0, 0.9765, 0.0, 0.5, 0.0, 0.5, 0.0, 0.9765, 1.0, 0.02346, 1.0, 0.5, 1.0, 0.5, 1.0, 0.02346, 0.02526, 0.02346, -0.01664, 0.02346, 0.0, 0.02203, 1.0, 0.02346, 1.0, 0.02351, 1.0, 0.02346, 1.0, 0.9883, 1.0, 1.0, 0.9608, 0.9951, 0.9624, 0.9883, 0.25, 1.0, 0.0, 1.0, 0.03757, 0.9969, 0.2684, 0.9964, 0.0, 0.5, 0.0, 0.02346, 0.02526, 0.02346, 0.02864, 0.5, 1.0, 0.5, 1.0, 0.9765, 0.9666, 0.9765, 0.9701, 0.5, 0.0, 0.9883, 0.0, 0.9765, 0.03186, 0.9765, 0.03506, 0.9883, 1.0, 0.9765, 1.0, 0.9883, 0.9624, 0.9883, 0.9666, 0.9765, 0.0, 1.0, 0.0, 0.9883, 0.03506, 0.9883, 0.03757, 0.9969, 0.0, 0.9765, 0.0, 0.5, 0.02864, 0.5, 0.03186, 0.9765, 1.0, 0.02346, 1.0, 0.5, 0.9701, 0.5, 0.9737, 0.02346, 0.07136, 0.02346, 0.05493, 0.02346, 0.05436, 0.02303, 0.9424, 0.02346, 0.9356, 0.02348, 0.9395, 0.02346, 0.07136, 0.02346, 0.08087, 0.5, 0.0624, 0.5, 0.05506, 0.02346, 0.9068, 0.9765, 0.9164, 0.5, 0.9346, 0.5, 0.927, 0.9765, 0.08992, 0.9765, 0.09884, 0.9883, 0.07624, 0.9883, 0.06937, 0.9765, 0.75, 1.0, 0.5, 1.0, 0.4992, 0.996, 0.73, 0.9955, 0.09884, 0.9883, 0.1034, 0.9913, 0.08165, 0.9933, 0.07624, 0.9883, 0.08087, 0.5, 0.08992, 0.9765, 0.06937, 0.9765, 0.0624, 0.5, 0.9164, 0.5, 0.9263, 0.02346, 0.9424, 0.02346, 0.9346, 0.5, 0.25, 0.0, 0.5, 0.0, 0.4989, 0.02346, 0.2851, 0.02346, 0.75, 1.0, 0.5, 1.0, 0.5, 1.0, 0.75, 1.0, 0.2898, 0.5, 0.4987, 0.5, 0.4983, 0.9765, 0.2941, 0.9765, 0.5, 0.0, 0.75, 0.0, 0.75, 0.0, 0.5, 0.0, 0.73, 0.9955, 0.4992, 0.996, 0.4983, 0.9913, 0.7066, 0.9903, 0.75, 0.0, 0.5, 0.0, 0.5, 0.0, 0.75, 0.0, 0.75, 0.0, 0.5, 0.0, 0.5, 0.0, 0.75, 0.0, 0.75, 0.0, 0.5, 0.0, 0.5, 0.0, 0.75, 0.0, 0.75, 0.0, 0.5, 0.0, 0.5, 0.0, 0.75, 0.0, 0.75, 0.0, 0.5, 0.0, 0.5, 0.0, 0.75, 0.0, 0.25, 0.0, 0.5, 0.0, 0.5, 0.0, 0.25, 0.0, 0.75, 0.0, 0.5, 0.0, 0.5, 0.0, 0.75, 0.0, 0.75, 0.0, 0.5, 0.0, 0.5, 0.0, 0.75, 0.0, 0.75, 0.0, 0.5, 0.0, 0.5, 0.0, 0.75, 0.0, 0.75, 0.0, 0.5, 0.0, 0.5, 0.0, 0.75, 0.0, 0.75, 0.0, 0.5, 0.0, 0.5, 0.0, 0.75, 0.0, 0.75, 0.0, 0.5, 0.0, 0.5, 0.0, 0.75, 0.0, 0.75, 0.0, 0.5, 0.0, 0.5, 0.0, 0.75, 0.0, 0.75, 0.0, 0.5, 0.0, 0.5, 0.0, 0.75, 0.0, 0.75, 0.0, 0.5, 0.0, 0.5, 0.0, 0.75, 0.0, 0.75, 0.0, 0.5, 0.0, 0.5, 0.0, 0.75, 0.0, 0.75, 0.0, 0.5, 0.0, 0.5, 0.0, 0.75, 0.0, 0.75, 0.0, 0.5, 0.0, 0.5, 0.0, 0.75, 0.0, 0.75, 0.0, 0.5, 0.0, 0.5, 0.0, 0.75, 0.0, 0.75, 0.0, 0.5, 0.0, 0.5, 0.0, 0.75, 0.0, 0.75, 0.0, 0.5, 0.0, 0.5, 0.0, 0.75, 0.0, 0.2851, 0.02346, 0.4989, 0.02346, 0.4987, 0.5, 0.2898, 0.5, 0.75, 0.0, 0.75, 0.0, 0.5, 0.0, 0.5, 0.0, 0.75, 0.0, 0.75, 0.0, 0.5, 0.0, 0.5, 0.0, 0.75, 0.0, 0.75, 0.0, 0.5, 0.0, 0.5, 0.0, 0.75, 0.0, 0.75, 0.0, 0.5, 0.0, 0.5, 0.0, 0.75, 0.0, 0.75, 0.0, 0.5, 0.0, 0.5, 0.0, 0.75, 0.0, 0.75, 0.0, 0.5, 0.0, 0.5, 0.0, 0.75, 0.0, 0.75, 0.0, 0.5, 0.0, 0.5, 0.0, 0.75, 0.0, 0.75, 0.0, 0.5, 0.0, 0.5, 0.0, 0.75, 0.0, 0.75, 0.0, 0.5, 0.0, 0.5, 0.0, 0.75, 0.0, 0.75, 0.0, 0.5, 0.0, 0.5, 0.0, 0.75, 0.0, 0.75, 0.0, 0.5, 0.0, 0.5, 0.0, 0.75, 0.0, 0.75, 0.0, 0.5, 0.0, 0.5, 0.0, 0.75, 0.0, 0.75, 0.0, 0.5, 0.0, 0.5, 0.0, 0.75, 0.0, 0.75, 0.0, 0.5, 0.0, 0.5, 0.0, 0.75, 0.0, 0.75, 0.0, 0.5, 0.0, 0.5, 0.0, 0.75, 0.0, 0.75, 0.0, 0.5, 0.0, 0.5, 0.0, 0.75, 0.0, 0.75, 0.0, 0.5, 0.0, 0.5, 0.0, 0.75, 0.0, 0.75, 0.0, 0.5, 0.0, 0.5, 0.0, 0.75, 0.0, 0.75, 0.0, 0.5, 0.0, 0.5, 0.0, 0.75, 0.0, 0.75, 0.0, 0.5, 0.0, 0.5, 0.0, 0.25, 0.02346, 0.25, 0.5, 0.5, 0.5, 0.5, 0.02346, 0.75, 0.0, 0.75, 0.0, 0.5, 0.0, 0.5, 0.0, 0.25, 0.9765, 0.25, 0.9883, 0.5, 0.9883, 0.5, 0.9765, 0.25, 0.5, 0.25, 0.9765, 0.5, 0.9765, 0.5, 0.5, 0.25, 0.0, 0.25, 0.02346, 0.5, 0.02346, 0.5, 0.0, 0.25, 0.9883, 0.25, 1.0, 0.5, 1.0, 0.5, 0.9883, 0.0, 0.9883, 0.0, 1.0, 0.25, 1.0, 0.25, 0.9883, 0.0, 0.0, 0.0, 0.02346, 0.25, 0.02346, 0.25, 0.0, 0.0, 0.5, 0.0, 0.9765, 0.25, 0.9765, 0.25, 0.5, 0.0, 0.9765, 0.0, 0.9883, 0.25, 0.9883, 0.25, 0.9765, 0.0, 0.02346, 0.0, 0.5, 0.25, 0.5, 0.25, 0.02346, 0.07136, 0.02346, 0.2851, 0.02346, 0.2898, 0.5, 0.08087, 0.5, 0.75, 0.0, 1.0, 0.0, 1.0, 0.0, 0.75, 0.0, 0.08087, 0.5, 0.2898, 0.5, 0.2941, 0.9765, 0.08992, 0.9765, 0.0, 0.0, 0.0, 0.0, 0.0, 0.0, 0.0, 0.0, 0.5, 1.0, 0.25, 1.0, 0.2684, 0.9964, 0.4992, 0.996, 0.5, 1.0, 0.25, 1.0, 0.25, 1.0, 0.5, 1.0, 0.4992, 0.996, 0.2684, 0.9964, 0.29, 0.9923, 0.4983, 0.9913, 0.5, 0.0, 0.25, 0.0, 0.25, 0.0, 0.5, 0.0, 0.5, 0.0, 0.25, 0.0, 0.25, 0.0, 0.5, 0.0, 0.5, 0.0, 0.25, 0.0, 0.25, 0.0, 0.5, 0.0, 0.5, 0.0, 0.25, 0.0, 0.25, 0.0, 0.5, 0.0, 0.5, 0.0, 0.25, 0.0, 0.25, 0.0, 0.5, 0.0, 0.5, 0.0, 0.25, 0.0, 0.25, 0.0, 0.5, 0.0, 0.5, 0.0, 0.25, 0.0, 0.25, 0.0, 0.5, 0.0, 0.5, 0.0, 0.25, 0.0, 0.25, 0.0, 0.5, 0.0, 0.5, 0.0, 0.25, 0.0, 0.25, 0.0, 0.5, 0.0, 0.5, 0.0, 0.25, 0.0, 0.25, 0.0, 0.5, 0.0, 0.5, 0.0, 0.25, 0.0, 0.25, 0.0, 0.5, 0.0, 0.5, 0.0, 0.25, 0.0, 0.25, 0.0, 0.5, 0.0, 0.5, 0.0, 0.25, 0.0, 0.25, 0.0, 0.5, 0.0, 0.5, 0.0, 0.25, 0.0, 0.25, 0.0, 0.5, 0.0, 0.5, 0.0, 0.25, 0.0, 0.25, 0.0, 0.5, 0.0, 0.5, 0.0, 0.25, 0.0, 0.25, 0.0, 0.5, 0.0, 0.5, 0.0, 0.25, 0.0, 0.25, 0.0, 0.5, 0.0, 0.5, 0.0, 0.25, 0.0, 0.25, 0.0, 0.5, 0.0, 0.5, 0.0, 0.25, 0.0, 0.25, 0.0, 0.5, 0.0, 0.5, 0.0, 0.25, 0.0, 0.25, 0.0, 0.5, 0.0, 0.5, 0.0, 0.25, 0.0, 0.25, 0.0, 0.5, 0.0, 0.5, 0.0, 0.5, 0.0, 0.25, 0.0, 0.25, 0.0, 0.5, 0.0, 0.5, 0.0, 0.25, 0.0, 0.25, 0.0, 0.5, 0.0, 0.5, 0.0, 0.25, 0.0, 0.25, 0.0, 0.5, 0.0, 0.5, 0.0, 0.25, 0.0, 0.25, 0.0, 0.5, 0.0, 0.5, 0.0, 0.25, 0.0, 0.25, 0.0, 0.5, 0.0, 0.5, 0.0, 0.25, 0.0, 0.25, 0.0, 0.5, 0.0, 0.5, 0.0, 0.25, 0.0, 0.25, 0.0, 0.5, 0.0, 0.5, 0.0, 0.25, 0.0, 0.25, 0.0, 0.5, 0.0, 0.5, 0.0, 0.25, 0.0, 0.25, 0.0, 0.5, 0.0, 0.5, 0.0, 0.25, 0.0, 0.25, 0.0, 0.5, 0.0, 0.5, 0.0, 0.25, 0.0, 0.25, 0.0, 0.5, 0.0, 0.5, 0.0, 0.25, 0.0, 0.25, 0.0, 0.5, 0.0, 0.5, 0.0, 0.25, 0.0, 0.25, 0.0, 0.5, 0.0, 0.5, 0.0, 0.25, 0.0, 0.25, 0.0, 0.5, 0.0, 0.5, 0.0, 0.25, 0.0, 0.25, 0.0, 0.5, 0.0, 0.5, 0.0, 0.25, 0.0, 0.25, 0.0, 0.5, 0.0, 0.5, 0.0, 0.25, 0.0, 0.25, 0.0, 0.5, 0.0, 0.5, 0.0, 0.25, 0.0, 0.25, 0.0, 0.5, 0.0, 0.5, 0.0, 0.25, 0.0, 0.25, 0.0, 0.5, 0.0, 0.5, 0.0, 0.25, 0.0, 0.25, 0.0, 0.5, 0.0, 0.5, 0.0, 0.25, 0.0, 0.25, 0.0, 1.0, 0.0, 1.0, 0.0, 0.75, 0.0, 0.75, 0.0, 1.0, 0.0, 1.0, 0.0, 0.75, 0.0, 0.75, 0.0, 1.0, 0.0, 1.0, 0.0, 0.75, 0.0, 0.75, 0.0, 1.0, 0.0, 1.0, 0.0, 0.75, 0.0, 0.75, 0.0, 1.0, 0.0, 1.0, 0.0, 0.75, 0.0, 0.75, 0.0, 1.0, 0.0, 1.0, 0.0, 0.75, 0.0, 0.75, 0.0, 1.0, 0.0, 1.0, 0.0, 0.75, 0.0, 0.75, 0.0, 1.0, 0.0, 1.0, 0.0, 0.75, 0.0, 0.75, 0.0, 1.0, 0.0, 1.0, 0.0, 0.75, 0.0, 0.75, 0.0, 1.0, 0.0, 1.0, 0.0, 0.75, 0.0, 0.75, 0.0, 1.0, 0.0, 1.0, 0.0, 0.75, 0.0, 0.75, 0.0, 1.0, 0.0, 1.0, 0.0, 0.75, 0.0, 0.75, 0.0, 1.0, 0.0, 1.0, 0.0, 0.75, 0.0, 0.75, 0.0, 1.0, 0.0, 1.0, 0.0, 0.75, 0.0, 0.75, 0.0, 1.0, 0.0, 1.0, 0.0, 0.75, 0.0, 0.75, 0.0, 1.0, 0.0, 1.0, 0.0, 0.75, 0.0, 0.75, 0.0, 1.0, 0.0, 1.0, 0.0, 0.75, 0.0, 0.75, 0.0, 1.0, 0.0, 1.0, 0.0, 0.75, 0.0, 0.75, 0.0, 1.0, 0.0, 1.0, 0.0, 0.75, 0.0, 0.75, 0.0, 1.0, 0.0, 1.0, 0.0, 0.75, 0.0, 0.75, 0.0, 1.0, 0.0, 1.0, 0.0, 0.75, 0.0, 0.75, 0.0, 1.0, 0.0, 1.0, 0.0, 1.0, 0.0, 1.0, 0.0, 1.0, 0.0, 1.0, 0.0, 1.0, 0.0, 1.0, 0.0, 1.0, 0.0, 1.0, 0.0, 1.0, 0.0, 1.0, 0.0, 1.0, 0.0, 1.0, 0.0, 1.0, 0.0, 1.0, 0.0, 1.0, 0.0, 1.0, 0.0, 1.0, 0.0, 1.0, 0.0, 0.9581, 0.0, 0.75, 0.0, 0.75, 0.0, 0.9667, 0.0, 1.0, 0.0, 1.0, 0.0, 1.0, 0.0, 1.0, 0.0, 1.0, 0.0, 1.0, 0.0, 1.0, 0.0, 1.0, 0.0, 1.0, 0.0, 1.0, 0.0, 1.0, 0.0, 1.0, 0.0, 1.0, 0.0, 1.0, 0.0, 1.0, 0.0, 1.0, 0.0, 1.0, 0.0, 1.0, 0.0, 1.0, 0.0, 1.0, 0.0, 1.0, 0.0, 1.0, 0.0, 1.0, 0.0, 1.0, 0.0, 1.0, 0.0, 1.0, 0.0, 1.0, 0.0, 1.0, 0.0, 1.0, 0.0, 1.0, 0.0, 1.0, 0.0, 1.0, 0.0, 1.0, 0.0, 1.0, 0.0, 1.0, 0.0, 1.0, 0.0, 1.0, 0.0, 1.0, 0.0, 1.0, 0.0, 1.0, 0.0, 1.0, 0.0, 1.0, 0.0, 1.0, 0.0, 1.0, 0.0, 1.0, 0.0, 1.0, 0.0, 1.0, 0.0, 1.0, 0.0, 1.0, 0.0, 0.9608, 0.9951, 0.73, 0.9955, 0.7066, 0.9903, 0.9149, 0.9893, 1.0, 1.0, 0.75, 1.0, 0.75, 1.0, 1.0, 1.0, 1.0, 1.0, 0.75, 1.0, 0.73, 0.9955, 0.9608, 0.9951, 0.5, 0.0, 0.75, 0.0, 0.7126, 0.02346, 0.4989, 0.02346, 0.4987, 0.5, 0.7075, 0.5, 0.7025, 0.9765, 0.4983, 0.9765, 0.4989, 0.02346, 0.7126, 0.02346, 0.7075, 0.5, 0.4987, 0.5, 0.5, 0.02346, 0.5, 0.5, 0.75, 0.5, 0.75, 0.02346, 0.5, 0.9765, 0.5, 0.9883, 0.75, 0.9883, 0.75, 0.9765, 0.5, 0.5, 0.5, 0.9765, 0.75, 0.9765, 0.75, 0.5, 0.5, 0.0, 0.5, 0.02346, 0.75, 0.02346, 0.75, 0.0, 0.5, 0.9883, 0.5, 1.0, 0.75, 1.0, 0.75, 0.9883, 0.0, 0.0, 0.0, 0.0, 0.0, 0.0, 0.0, 0.0, 0.0, 0.0, 0.0, 0.0, 0.0, 0.0, 0.0, 0.0, 0.0, 0.0, 0.0, 0.0, 0.0, 0.0, 0.0, 0.0, 0.0, 0.0, 0.0, 0.0, 0.0, 0.0897, 0.0, 0.0897, 0.0, 0.0897, 0.0, 0.0897, 0.0, 0.0897, 0.0, 0.0897, 0.08287, 0.0897, 0.08287, 0.0897, 0.1879, 0.04776, 0.1791, 0.0897, 0.08287, 0.0897, 0.08692, 0.04776, 0.3977, 0.04776, 0.3792, 0.0897, 0.1791, 0.0897, 0.1879, 0.04776, 0.3977, 0.04776, 0.3977, 0.04776, 0.1879, 0.04776, 0.1879, 0.04776, 0.1879, 0.04776, 0.1879, 0.04776, 0.08692, 0.04776, 0.08692, 0.04776, 0.0, 0.0897, 0.0, 0.04776, 0.0, 0.04776, 0.0, 0.0897, 0.0, 0.0897, 0.0, 0.04776, 0.08692, 0.04776, 0.08287, 0.0897, 0.0, 0.02346, 1.0, 0.02346, 1.0, 0.02346, 0.0, 0.02346, 0.0, 0.02346, 1.0, 0.02346, 1.0, 0.02346, 0.0, 0.02346, 0.0, 0.02346, 0.0, 0.02346, 0.0, 0.02346, 0.0, 0.02346, 1.0, 0.02346, 0.0, 0.02346, 0.0, 0.02346, 1.0, 0.02346, 0.0, 0.0, 0.0, 0.0, 0.0, 0.0, 0.0, 0.0, 0.25, 0.0, 0.1089, 0.0, 0.1231, 0.0, 0.25, 0.0, 0.25, 0.0, 0.1231, 0.0, 0.1268, 0.0, 0.25, 0.0, 0.25, 0.0, 0.1268, 0.0, 0.1234, 0.0, 0.25, 0.0, 0.25, 0.0, 0.1234, 0.0, 0.1175, 0.0, 0.25, 0.0, 0.25, 0.0, 0.08689, 0.0, 0.05633, 0.0, 0.25, 0.0, 0.25, 0.0, 0.06447, 0.0, 0.07261, 0.0, 0.25, 0.0, 0.25, 0.0, 0.07261, 0.0, 0.09338, 0.0, 0.25, 0.0, 0.25, 0.0, 0.09338, 0.0, 0.1023, 0.0, 0.25, 0.0, 0.25, 0.0, 0.1023, 0.0, 0.09671, 0.0, 0.25, 0.0, 0.25, 0.0, 0.1725, 0.0, 0.1492, 0.0, 0.1475, 0.0, 0.25, 0.0, 0.02661, 0.0, 0.01578, 0.02232, 0.0123, 0.02226, 0.01064, 0.0, 0.07394, 0.0, 0.02306, 0.0, 0.04898, 0.0, 0.1231, 0.0, 0.1089, 0.0, 0.02661, 0.0, 0.03014, 0.0, 0.1268, 0.0, 0.1231, 0.0, 0.03014, 0.0, 0.03089, 0.0, 0.1234, 0.0, 0.1268, 0.0, 0.03089, 0.0, 0.02991, 0.0, 0.1175, 0.0, 0.1234, 0.0, 0.02991, 0.0, 0.02928, 0.0, 0.08689, 0.0, 0.1175, 0.0, 0.02928, 0.0, 0.02136, 0.0, 0.06447, 0.0, 0.05633, 0.0, 0.01343, 0.0, 0.01541, 0.0, 0.09338, 0.0, 0.07261, 0.0, 0.01739, 0.0, 0.02245, 0.0, 0.1023, 0.0, 0.09338, 0.0, 0.02245, 0.0, 0.02462, 0.0, 0.09671, 0.0, 0.1023, 0.0, 0.02462, 0.0, 0.02306, 0.0, 0.01064, 0.0, 0.01201, 0.0, 0.03014, 0.0, 0.02661, 0.0, 0.0264, 0.0, -0.01859, 0.0, 0.0, 0.0, 0.0, 0.0, 0.0, 0.0, 0.01201, 0.0, 0.01064, 0.0, 0.0, 0.0, 0.0, 0.0, 0.01243, 0.0, 0.01201, 0.0, 0.0, 0.0, 0.0, 0.0, 0.01215, 0.0, 0.01243, 0.0, 0.0, 0.0, 0.0, 0.0, 0.01131, 0.0, 0.01215, 0.0, 0.0, 0.0, 0.0, 0.0, 0.005648, 0.0, 0.008479, 0.0, 0.0, 0.0, 0.0, 0.0, 0.007262, 0.0, 0.006455, 0.0, 0.0, 0.0, 0.0, 0.0, 0.009329, 0.0, 0.007262, 0.0, 0.0, 0.0, 0.0, 0.0, 0.01021, 0.0, 0.009329, 0.0, 0.0, 0.0, 0.0, 0.0, 0.009555, 0.0, 0.01021, 0.0, 0.0, 0.0, 0.0, 0.0, 0.0264, 0.0, 0.02695, 0.0, 0.0, 0.0, 0.0, 0.0, 0.0, 0.0, 0.0, 0.0, 1.0, 0.0, 1.0, 0.0, 1.0, 0.0, 1.0, 0.0, 1.0, 0.0, 1.0, 0.0, 1.0, 0.0, 1.0, 0.0, 1.0, 0.0, 1.0, 0.0, 1.0, 0.0, 1.0, 0.0, 1.0, 0.0, 1.0, 0.0, 0.0, 0.0, 0.0, 0.0, 0.06091, 0.0, 0.06691, 0.0, 1.0, 0.0, 1.0, 0.0, 1.0, 0.0, 1.0, 0.0, 0.1472, 0.0, 0.1822, 0.0, 0.9103, 0.0, 0.9011, 0.0, 0.1599, 0.0, 0.1599, 0.0, 0.1937, 0.0, 0.08094, 0.0, 0.06691, 0.0, 0.1113, 0.0, 0.1472, 0.0, 0.1599, 0.0, 0.06691, 0.0, 0.06091, 0.0, 0.01858, 0.0, 0.06091, 0.0, 0.0, 0.0, 0.0, 0.0, 0.1937, 0.0, 1.0, 0.0, 1.0, 0.0, 0.2005, 0.0, 0.1599, 0.0, 0.9011, 0.0, 0.9792, 0.0, 1.0, 0.0, 1.0, 0.0, 0.1937, 0.0, 0.9723, 0.0, 0.08679, 0.0, 0.1179, 0.0, 1.0, 0.0, 0.9103, 0.0, 0.9073, 0.0, 0.9418, 0.0, 0.9723, 0.0, 0.9731, 0.0, 1.0, 0.0, 1.0, 0.0, 0.9703, 0.0, 0.9731, 0.0, 0.9731, 0.0, 0.9723, 0.0, 1.0, 0.0, 1.0, 0.0, 0.9011, 0.0, 0.968, 0.0, 0.9792, 0.0, 0.9418, 0.0, 0.0861, 0.0, 0.08679, 0.0, 0.9723, 0.0, 0.9011, 0.0, 0.9103, 0.0, 0.9731, 0.0, 0.9703, 0.0, 0.1113, 0.0, 0.1728, 0.0, 0.1472, 0.0, 0.0389, 0.0, 0.03961, 0.0, 0.03961, 0.0, 0.0389, 0.0, 0.03961, 0.0, 0.03961, 0.0, 0.0389, 0.0, 0.0389, 0.0, 0.0, 0.0, 0.0, 0.0, 0.008479, 0.0, 0.01131, 0.0, 0.25, 0.0, 0.03263, 0.0, 0.03232, 0.0, 0.25, 0.0, 0.25, 0.0, 0.02309, 0.0, 0.01655, 0.0, 0.01605, 0.0, 0.25, 0.0, 0.0, 0.0, 0.0, 0.0, 0.0, 0.0, 0.0, 0.0, 0.0, 0.0, 0.0, 0.0, 0.0, 0.0, 0.0, 0.0, 0.0, 0.0, 0.0, 0.0, 0.0, 0.0, 0.0, 0.0, 0.0, 0.0, 0.0, 0.0, 0.0, 0.0, 0.0, 0.0, 0.0, 0.0, 0.25, 0.0, 0.03571, 0.0, 0.03263, 0.0, 0.25, 0.0, 0.0, 0.0, 0.0, 0.0, 0.0, 0.0, 0.0, 0.0, 0.0, 0.0, 0.0, 0.0, 0.0, 0.0, 0.0, 0.0, 0.0, 0.0, 0.0, 0.0, 0.25, 0.0, 0.03125, 0.0, 0.0255, 0.0, 0.25, 0.0, 0.008707, 0.0, -0.00585, 0.0, 0.0, 0.0, 0.0, 0.0, 0.0, 0.0, 0.01177, 0.0, 0.009813, 0.0, 0.0, 0.0, 0.0, 0.0, 0.009501, 0.0, 0.009609, 0.0, 0.0, 0.0, 0.0, 0.0, 0.008707, 0.0, 0.009501, 0.0, 0.0, 0.0, 0.0, 0.0, 0.009609, 0.0, 0.01177, 0.0, 0.0, 0.0, 0.0, 0.0, 0.009873, 0.0, 0.01083, 0.0, 0.0, 0.0, 0.0, 0.0, 0.01083, 0.0, 0.01102, 0.0, 0.0, 0.0, 0.0, 0.0, 0.009813, 0.0, 0.009873, 0.0, 0.0, 0.0, 0.0, 0.0, 0.01102, 0.0, 0.01434, 0.0, 0.0, 0.0, 0.0, 0.0, 0.0, 0.0, 0.0, 0.0, 0.02309, 0.0, 0.01181, 0.0, 0.01655, 0.0, 0.03125, 0.0, 0.03232, 0.0, 0.01811, 0.0, 0.0163, 0.0, 0.02521, 0.0, 0.0255, 0.0, 0.01327, 0.0, 0.01311, 0.0, 0.02309, 0.0, 0.02521, 0.0, 0.01311, 0.0, 0.01199, 0.0, 0.0255, 0.0, 0.03125, 0.0, 0.0163, 0.0, 0.01327, 0.0, 0.03263, 0.0, 0.03571, 0.0, 0.02002, 0.0, 0.0183, 0.0, 0.03571, 0.0, 0.03645, 0.0, 0.02046, 0.0, 0.02002, 0.0, 0.03232, 0.0, 0.03263, 0.0, 0.0183, 0.0, 0.01811, 0.0, 0.03645, 0.0, 0.03842, 0.0, 0.02007, 0.0, 0.02046, 0.0, 0.009813, 0.0, 0.01177, 0.0, 0.0163, 0.0, 0.01811, 0.0, 0.9815, 0.0, 0.0, 0.0, 1.0, 0.0, 1.0, 0.0, 1.0, 0.0, 1.0, 0.0, 0.0, 0.0, 1.0, 0.0, 0.0, 0.0, 0.25, 0.0, 0.25, 0.0, 0.01871, 0.0, 1.0, 0.0, 0.9827, 0.0, 1.0, 0.0, 1.0, 0.0, 0.9827, 0.0, 0.75, 0.0, 0.75, 0.0, 0.9833, 0.0, 0.75, 0.0, 0.75, 0.0, 0.9827, 0.0, 0.05633, 0.0, 0.08689, 0.0, 0.02136, 0.0, 0.01343, 0.0, 0.25, 0.0, 0.1175, 0.0, 0.08689, 0.0, 0.25, 0.0, 1.0, 0.0, 1.0, 0.0, 1.0, 0.0, 1.0, 0.0, 1.0, 0.0, 1.0, 0.0, 0.75, 0.0, 0.75, 0.0, 0.5, 0.0, 0.5, 0.0, 0.25, 0.0, 0.25, 0.0, 0.5, 0.0, 0.25, 0.0, 0.25, 0.0, 0.5, 0.0, 0.75, 0.0, 0.75, 0.0, 0.5, 0.0, 0.5, 0.0, 0.75, 0.0, 0.5, 0.0, 0.5, 0.0, 0.75, 0.0, 0.7162, 0.0, 0.75, 0.0, 0.75, 0.0, 0.8521, 0.0, 0.0, 0.0, 0.0, 0.0, 0.0, 0.0, 0.0, 0.0, 0.01131, 0.0, 0.008479, 0.0, 0.02136, 0.0, 0.02928, 0.0, 0.25, 0.0, 0.25, 0.0, 0.0, 0.0, 0.0, 0.0, 0.0, 0.0, 0.0, 0.0, 0.006455, 0.0, 0.005648, 0.0, 0.07261, 0.0, 0.06447, 0.0, 0.01541, 0.0, 0.01739, 0.0, 0.25, 0.0, 0.05633, 0.0, 0.06447, 0.0, 0.25, 0.0, 1.0, 0.0, 1.0, 0.0, 1.0, 0.0, 1.0, 0.0, 1.0, 0.0, 1.0, 0.0, 0.75, 0.0, 0.75, 0.0, 0.5, 0.0, 0.5, 0.0, 0.25, 0.0, 0.25, 0.0, 0.5, 0.0, 0.25, 0.0, 0.25, 0.0, 0.5, 0.0, 0.75, 0.0, 0.75, 0.0, 0.5, 0.0, 0.5, 0.0, 0.75, 0.0, 0.5, 0.0, 0.5, 0.0, 0.75, 0.0, 0.8559, 0.0, 0.75, 0.0, 0.75, 0.0, 0.9135, 0.0, 0.0, 0.0, 0.0, 0.0, 0.0, 0.0, 0.0, 0.0, 0.005648, 0.0, 0.006455, 0.0, 0.01541, 0.0, 0.01343, 0.0, 0.25, 0.0, 0.25, 0.0, 0.0, 0.0, 0.0, 0.0, 0.9524, 0.0, 0.75, 0.0, 0.75, 0.0, 0.9581, 0.0, 0.8375, 0.0, 0.75, 0.0, 0.75, 0.0, 0.8273, 0.0, 0.8273, 0.0, 0.75, 0.0, 0.75, 0.0, 0.8295, 0.0, 0.8295, 0.0, 0.75, 0.0, 0.75, 0.0, 0.888, 0.0, 0.888, 0.0, 0.75, 0.0, 0.75, 0.0, 0.8963, 0.0, 0.8963, 0.0, 0.75, 0.0, 0.75, 0.0, 0.682, 0.0, 0.8521, 0.0, 0.75, 0.0, 0.75, 0.0, 0.8559, 0.0, 1.0, 0.0, 1.0, 0.0, 0.9732, 0.0, 0.9693, 0.0, 1.0, 0.0, 1.0, 0.0, 0.9169, 0.0, 0.9733, 0.0, 1.0, 0.0, 1.0, 0.0, 0.9739, 0.0, 0.9843, 0.0, 1.0, 0.0, 1.0, 0.0, 0.9693, 0.0, 0.9669, 0.0, 0.8577, 0.0, 0.8375, 0.0, 0.9693, 0.0, 0.9732, 0.0, 0.8375, 0.0, 0.8273, 0.0, 0.9669, 0.0, 0.9693, 0.0, 0.8273, 0.0, 0.8295, 0.0, 0.9666, 0.0, 0.9669, 0.0, 0.8295, 0.0, 0.888, 0.0, 0.9801, 0.0, 0.9666, 0.0, 0.888, 0.0, 0.8963, 0.0, 0.9812, 0.0, 0.9801, 0.0, 0.7162, 0.0, 0.8521, 0.0, 0.9733, 0.0, 0.9169, 0.0, 0.8559, 0.0, 0.9135, 0.0, 0.9843, 0.0, 0.9739, 0.0, 0.8963, 0.0, 0.682, 0.0, 0.9169, 0.0, 0.9812, 0.0, 0.8521, 0.0, 0.8559, 0.0, 0.9739, 0.0, 0.9733, 0.0, 1.0, 0.0, 1.0, 0.0, 0.9524, 0.0, 0.9581, 0.0, 1.0, 0.0, 1.0, 0.0, 0.9581, 0.0, 0.9667, 0.0, 1.0, 0.0, 1.0, 0.0, 0.9667, 0.0, 0.9686, 0.0, 1.0, 0.0, 1.0, 0.0, 0.9743, 0.0, 0.979, 0.0, 1.0, 0.0, 1.0, 0.0, 0.9792, 0.0, 0.9809, 0.0, 1.0, 0.0, 1.0, 0.0, 0.979, 0.0, 0.9792, 0.0, 1.0, 0.0, 1.0, 0.0, 0.9724, 0.0, 0.973, 0.0, 1.0, 0.0, 1.0, 0.0, 0.9695, 0.0, 0.9724, 0.0, 1.0, 0.0, 1.0, 0.0, 0.9686, 0.0, 0.9695, 0.0, 1.0, 0.0, 1.0, 0.0, 0.973, 0.0, 0.9743, 0.0, 1.0, 0.0, 1.0, 0.0, 0.9809, 0.0, 0.9815, 0.0, 1.0, 0.0, 1.0, 0.0, 0.9577, 0.0, 0.9524, 0.0, 0.0, 0.02346, 0.0, 0.02346, 0.0, 0.0, 0.0, 0.0, 0.0, 0.02203, 0.01578, 0.02232, 0.05436, 0.02303, 0.05506, 0.02346, 0.02526, 0.02346, 0.0, 0.02203, 0.0123, 0.02226, 0.01605, 0.0, 0.01871, 0.0, 0.25, 0.0, 0.25, 0.0, 1.0, 0.0, 1.0, 0.0, 1.0, 0.02346, 1.0, 0.02346, 1.0, 0.022, 0.9666, 0.9765, 0.9624, 0.9883, 0.9608, 0.9951, 0.927, 0.9765, 0.9608, 0.9951, 0.9149, 0.9893, 0.8264, 0.9853, 0.9041, 0.9794, 0.9068, 0.9765, 0.927, 0.9765, 0.9608, 0.9951, 0.8264, 0.9853, 0.9041, 0.9794, 0.927, 0.9765, 0.0389, 0.0, 0.0389, 0.0, 0.1179, 0.0, 0.1179, 0.0, 0.08679, 0.0, 0.0861, 0.0, 0.0389, 0.0, 0.2005, 0.0, 0.1294, 0.0, 0.08094, 0.0, 0.1937, 0.0, 1.0, 0.0, 1.0, 0.0, 0.0, 0.0, 0.0, 0.0, 0.1294, 0.0, 0.9073, 0.0, 0.9103, 0.0, 0.1822, 0.0, 0.03961, 0.0, 0.0389, 0.0, 0.3792, 0.0897, 1.0, 0.0897, 0.3792, 0.0897, 0.0, 0.0897, 0.0, 0.0897, 1.0, 0.0897, 1.0, 0.0221, 1.0, 0.022, 1.0, 0.02351, 1.0, 0.02357, 1.0, 0.02323, 1.0, 0.0, 1.0, 0.0, 1.0, 0.0, 0.01605, 0.0, 0.0, 0.0, -2.768e-07, 0.0, 0.0, 0.04776, 0.0, 0.0897, 1.0, 0.0897, 1.0, 0.04776, 1.0, 0.04776, 1.0, 0.0897, 1.0, 0.0897, 1.0, 0.04776, 0.3977, 0.04776, 1.0, 0.04776, 1.0, 0.0897, 0.3792, 0.0897, 0.3977, 0.04776, 1.0, 0.04776, 0.3977, 0.04776, 0.0, 0.04776, 0.1965, 0.04776, 1.0, 0.04776, 0.2851, 0.02346, 0.07136, 0.02346, 0.05436, 0.02303, 0.1089, 0.0, 0.25, 0.0, 0.1089, 0.0, 0.05436, 0.02303, 0.01578, 0.02232, 0.02661, 0.0, 0.0, 0.02203, 0.0, 0.0, 0.01064, 0.0, 0.0123, 0.02226, 1.0, 0.0, 0.1294, 0.0, 0.2005, 0.0, 1.0, 0.0, 0.03961, 0.0, 0.02356, 0.0, 0.01858, 0.0, 0.0, 0.0, 0.0, 0.0, 0.03961, 0.0, 0.03961, 0.0, 0.03961, 0.0, 0.1822, 0.0, 0.1113, 0.0, 0.02356, 0.0, 0.9073, 0.0, 0.0389, 0.0, 0.0861, 0.0, 0.9418, 0.0, 0.01871, 0.0, 0.01605, 0.0, 0.0, 0.0, 0.0, 0.0, 0.7126, 0.02346, 0.75, 0.0, 0.8577, 0.0, 0.9418, 0.02311, 0.9263, 0.02346, 0.9418, 0.02311, 0.8577, 0.0, 0.9732, 0.0, 0.9952, 0.02209, 1.0, 0.0, 1.0, 0.022, 0.9952, 0.02209, 0.9732, 0.0, 0.9135, 0.0, 0.9577, 0.0, 1.0, 0.0, 1.0, 0.0, 0.9135, 0.0, 0.75, 0.0, 0.75, 0.0, 0.9524, 0.0, 0.9577, 0.0])
me_cube.materials.append(mat_stock)
me_cube.materials.append(mat_recoilpad)
me_cube.use_remesh_preserve_volume = False
me_cube.use_remesh_preserve_attributes = False
me_cube.use_mirror_vertex_groups = False
me_cube.update()
me_cube_001 = bpy.data.meshes.new('Cube.001')
me_cube_001.from_pydata([(-0.3909, -0.2816, -0.001131), (-0.3909, -0.8301, -0.001124), (2.234, -0.2816, 0.009215), (2.234, -0.8301, 0.009222), (-1.23, -0.2816, -0.001131), (-1.23, -0.8301, -0.001124), (-0.3909, 0.9786, -0.001131), (-1.23, 0.9786, -0.001131), (-0.3909, 1.769, -0.001131), (-1.23, 1.769, -0.001131), (-0.3909, 1.966, -0.001131), (-1.23, 1.966, -0.001131), (1.929, 0.9786, -0.001131), (1.929, 1.769, -0.001131), (-0.3909, -0.8832, -0.001124), (-1.23, -0.8832, -0.001124), (-0.3998, -0.2816, 0.2622), (-0.3998, -0.8301, 0.2622), (2.225, -0.8301, 0.2725), (2.225, -0.2816, 0.2725), (-1.239, -0.2816, 0.2622), (-1.239, -0.8301, 0.2622), (-0.3998, 0.9786, 0.2622), (-1.239, 0.9786, 0.2622), (-0.3998, 1.769, 0.2622), (-1.239, 1.769, 0.2622), (-0.3998, 1.966, 0.2622), (-1.239, 1.966, 0.2622), (1.92, 0.9786, 0.2622), (1.92, 1.769, 0.2622), (-1.239, -0.8832, 0.2622), (-0.3998, -0.8832, 0.2622)], [], [(3, 1, 0, 2), (1, 5, 4, 0), (4, 7, 6, 0), (7, 9, 8, 6), (9, 11, 10, 8), (8, 13, 12, 6), (1, 14, 15, 5), (18, 19, 16, 17), (17, 16, 20, 21), (20, 16, 22, 23), (23, 22, 24, 25), (25, 24, 26, 27), (24, 22, 28, 29), (17, 21, 30, 31), (12, 13, 29, 28), (0, 6, 22, 16), (2, 0, 16, 19), (13, 8, 24, 29), (3, 2, 19, 18), (6, 12, 28, 22), (9, 7, 23, 25), (4, 5, 21, 20), (15, 14, 31, 30), (14, 1, 17, 31), (10, 11, 27, 26), (5, 15, 30, 21), (11, 9, 25, 27), (8, 10, 26, 24), (7, 4, 20, 23), (1, 3, 18, 17)])
_uv = me_cube_001.uv_layers.new(name='UVMap')
_uv.uv.foreach_set('vector', [0.0, 0.0, 0.0, 1.0, 1.0, 1.0, 1.0, 0.0, 0.0, 1.0, 0.0, 1.0, 1.0, 1.0, 1.0, 1.0, 1.0, 1.0, 1.0, 1.0, 1.0, 1.0, 1.0, 1.0, 1.0, 1.0, 1.0, 1.0, 1.0, 1.0, 1.0, 1.0, 1.0, 1.0, 1.0, 1.0, 1.0, 1.0, 1.0, 1.0, 1.0, 1.0, 1.0, 1.0, 1.0, 1.0, 1.0, 1.0, 0.0, 1.0, 0.0, 1.0, 0.0, 1.0, 0.0, 1.0, 0.0, 0.0, 1.0, 0.0, 1.0, 1.0, 0.0, 1.0, 0.0, 1.0, 1.0, 1.0, 1.0, 1.0, 0.0, 1.0, 1.0, 1.0, 1.0, 1.0, 1.0, 1.0, 1.0, 1.0, 1.0, 1.0, 1.0, 1.0, 1.0, 1.0, 1.0, 1.0, 1.0, 1.0, 1.0, 1.0, 1.0, 1.0, 1.0, 1.0, 1.0, 1.0, 1.0, 1.0, 1.0, 1.0, 1.0, 1.0, 0.0, 1.0, 0.0, 1.0, 0.0, 1.0, 0.0, 1.0, 1.0, 1.0, 1.0, 1.0, 1.0, 1.0, 1.0, 1.0, 1.0, 1.0, 1.0, 1.0, 1.0, 1.0, 1.0, 1.0, 1.0, 0.0, 1.0, 1.0, 1.0, 1.0, 1.0, 0.0, 1.0, 1.0, 1.0, 1.0, 1.0, 1.0, 1.0, 1.0, 0.0, 0.0, 1.0, 0.0, 1.0, 0.0, 0.0, 0.0, 1.0, 1.0, 1.0, 1.0, 1.0, 1.0, 1.0, 1.0, 1.0, 1.0, 1.0, 1.0, 1.0, 1.0, 1.0, 1.0, 1.0, 1.0, 0.0, 1.0, 0.0, 1.0, 1.0, 1.0, 0.0, 1.0, 0.0, 1.0, 0.0, 1.0, 0.0, 1.0, 0.0, 1.0, 0.0, 1.0, 0.0, 1.0, 0.0, 1.0, 1.0, 1.0, 1.0, 1.0, 1.0, 1.0, 1.0, 1.0, 0.0, 1.0, 0.0, 1.0, 0.0, 1.0, 0.0, 1.0, 1.0, 1.0, 1.0, 1.0, 1.0, 1.0, 1.0, 1.0, 1.0, 1.0, 1.0, 1.0, 1.0, 1.0, 1.0, 1.0, 1.0, 1.0, 1.0, 1.0, 1.0, 1.0, 1.0, 1.0, 0.0, 1.0, 0.0, 0.0, 0.0, 0.0, 0.0, 1.0])
me_cube_001.materials.append(mat_material)
me_cube_001.use_remesh_fix_poles = True
me_cube_001.use_remesh_preserve_attributes = False
me_cube_001.use_mirror_vertex_groups = False
me_cube_001.update()
me_cube_002 = bpy.data.meshes.new('Cube.002')
me_cube_002.from_pydata([(-0.0338, -0.02097, -0.03802), (-0.0338, -0.02097, 0.004742), (-0.0338, 0.02097, -0.03802), (-0.0338, 0.02097, 0.004742), (0.03285, -0.02097, -0.03802), (0.03285, -0.02097, 0.004742), (0.03285, 0.02097, -0.03802), (0.03285, 0.02097, 0.004742), (-0.01267, -0.02097, 0.03939), (-0.01267, 0.02097, 0.03939), (0.03709, 0.02097, 0.01283), (0.03709, -0.02097, 0.01283), (0.01162, -0.02097, 0.05421), (0.01162, 0.02097, 0.05421), (0.04877, 0.02097, 0.02107), (0.04877, -0.02097, 0.02107), (0.04079, -0.02097, 0.06211), (0.04079, 0.02097, 0.06211), (0.06001, 0.02097, 0.02417), (0.06001, -0.02097, 0.02417), (0.06992, -0.02097, 0.06803), (0.06992, 0.02097, 0.06803), (0.073, 0.02097, 0.02543), (0.073, -0.02097, 0.02543), (0.08961, -0.02097, 0.06879), (0.08961, 0.02097, 0.06879), (0.09269, 0.02097, 0.02619), (0.09269, -0.02097, 0.02619), (0.1213, -0.02097, 0.07068), (0.1213, 0.02097, 0.07068), (0.1244, 0.02097, 0.02808), (0.1244, -0.02097, 0.02808), (0.1635, -0.02097, 0.07438), (0.1635, 0.02097, 0.07438), (0.1666, 0.02097, 0.03178), (0.1666, -0.02097, 0.03178), (0.2129, -0.03161, 0.09343), (0.2129, 0.03161, 0.09343), (0.216, 0.03161, 0.01912), (0.216, -0.03161, 0.01912), (0.2583, -0.03161, 0.09916), (0.2583, 0.03161, 0.09916), (0.2614, 0.03161, 0.02485), (0.2614, -0.03161, 0.02485), (0.2387, -0.03919, 0.01298), (0.2351, -0.03919, 0.1055), (0.2351, 0.04178, 0.1055), (0.2387, 0.04178, 0.01298), (-0.0338, 0.0, -0.03802), (-0.0338, -1.863e-09, 0.004742), (0.03285, 0.0, -0.03802), (0.03285, -1.863e-09, 0.004742), (-0.01267, -3.725e-09, 0.03939), (0.03709, -1.863e-09, 0.01283), (0.01162, -3.725e-09, 0.05421), (0.04877, -1.863e-09, 0.02107), (0.04079, -3.725e-09, 0.06211), (0.06001, -1.863e-09, 0.02417), (0.06992, -3.725e-09, 0.06803), (0.073, -1.863e-09, 0.02543), (0.08961, -3.725e-09, 0.06879), (0.09269, -1.863e-09, 0.02619), (0.1213, -3.725e-09, 0.07068), (0.1244, -1.863e-09, 0.02808), (0.1635, -3.725e-09, 0.07438), (0.1666, -1.863e-09, 0.03178), (0.2129, -3.725e-09, 0.09343), (0.216, -3.725e-09, 0.01912), (0.2583, -3.725e-09, 0.09916), (0.2614, -3.725e-09, 0.02485), (0.2351, -3.439e-09, 0.1055), (0.2387, -3.978e-09, 0.01298)], [], [(48, 49, 3, 2), (2, 3, 7, 6), (50, 51, 5, 4), (4, 5, 1, 0), (48, 50, 4, 0), (7, 3, 9, 10), (53, 10, 14, 55), (51, 7, 10, 53), (49, 1, 8, 52), (1, 5, 11, 8), (12, 15, 19, 16), (52, 8, 12, 54), (8, 11, 15, 12), (10, 9, 13, 14), (57, 18, 22, 59), (14, 13, 17, 18), (55, 14, 18, 57), (54, 12, 16, 56), (59, 22, 26, 61), (56, 16, 20, 58), (16, 19, 23, 20), (18, 17, 21, 22), (24, 27, 31, 28), (58, 20, 24, 60), (20, 23, 27, 24), (22, 21, 25, 26), (63, 30, 34, 65), (26, 25, 29, 30), (61, 26, 30, 63), (60, 24, 28, 62), (64, 32, 36, 66), (62, 28, 32, 64), (28, 31, 35, 32), (30, 29, 33, 34), (45, 44, 43, 40), (32, 35, 39, 36), (34, 33, 37, 38), (65, 34, 38, 67), (69, 68, 40, 43), (47, 46, 41, 42), (71, 47, 42, 69), (70, 45, 40, 68), (66, 36, 45, 70), (67, 38, 47, 71), (38, 37, 46, 47), (36, 39, 44, 45), (39, 67, 71, 44), (37, 66, 70, 46), (46, 70, 68, 41), (44, 71, 69, 43), (42, 41, 68, 69), (35, 65, 67, 39), (29, 62, 64, 33), (33, 64, 66, 37), (25, 60, 62, 29), (27, 61, 63, 31), (31, 63, 65, 35), (21, 58, 60, 25), (17, 56, 58, 21), (23, 59, 61, 27), (13, 54, 56, 17), (15, 55, 57, 19), (19, 57, 59, 23), (9, 52, 54, 13), (3, 49, 52, 9), (5, 51, 53, 11), (11, 53, 55, 15), (2, 6, 50, 48), (6, 7, 51, 50), (0, 1, 49, 48)])
_uv = me_cube_002.uv_layers.new(name='UVMap')
_uv.uv.foreach_set('vector', [0.375, 0.125, 0.625, 0.125, 0.625, 0.25, 0.375, 0.25, 0.375, 0.25, 0.625, 0.25, 0.625, 0.5, 0.375, 0.5, 0.375, 0.625, 0.625, 0.625, 0.625, 0.75, 0.375, 0.75, 0.375, 0.75, 0.625, 0.75, 0.625, 1.0, 0.375, 1.0, 0.125, 0.625, 0.375, 0.625, 0.375, 0.75, 0.125, 0.75, 0.625, 0.5, 0.625, 0.25, 0.625, 0.25, 0.625, 0.5, 0.625, 0.625, 0.625, 0.5, 0.625, 0.5, 0.625, 0.625, 0.625, 0.625, 0.625, 0.5, 0.625, 0.5, 0.625, 0.625, 0.625, 0.125, 0.625, 0.0, 0.625, 0.0, 0.625, 0.125, 0.625, 1.0, 0.625, 0.75, 0.625, 0.75, 0.625, 1.0, 0.625, 1.0, 0.625, 0.75, 0.625, 0.75, 0.625, 1.0, 0.625, 0.125, 0.625, 0.0, 0.625, 0.0, 0.625, 0.125, 0.625, 1.0, 0.625, 0.75, 0.625, 0.75, 0.625, 1.0, 0.625, 0.5, 0.625, 0.25, 0.625, 0.25, 0.625, 0.5, 0.625, 0.625, 0.625, 0.5, 0.625, 0.5, 0.625, 0.625, 0.625, 0.5, 0.625, 0.25, 0.625, 0.25, 0.625, 0.5, 0.625, 0.625, 0.625, 0.5, 0.625, 0.5, 0.625, 0.625, 0.625, 0.125, 0.625, 0.0, 0.625, 0.0, 0.625, 0.125, 0.625, 0.625, 0.625, 0.5, 0.625, 0.5, 0.625, 0.625, 0.625, 0.125, 0.625, 0.0, 0.625, 0.0, 0.625, 0.125, 0.625, 1.0, 0.625, 0.75, 0.625, 0.75, 0.625, 1.0, 0.625, 0.5, 0.625, 0.25, 0.625, 0.25, 0.625, 0.5, 0.625, 1.0, 0.625, 0.75, 0.625, 0.75, 0.625, 1.0, 0.625, 0.125, 0.625, 0.0, 0.625, 0.0, 0.625, 0.125, 0.625, 1.0, 0.625, 0.75, 0.625, 0.75, 0.625, 1.0, 0.625, 0.5, 0.625, 0.25, 0.625, 0.25, 0.625, 0.5, 0.625, 0.625, 0.625, 0.5, 0.625, 0.5, 0.625, 0.625, 0.625, 0.5, 0.625, 0.25, 0.625, 0.25, 0.625, 0.5, 0.625, 0.625, 0.625, 0.5, 0.625, 0.5, 0.625, 0.625, 0.625, 0.125, 0.625, 0.0, 0.625, 0.0, 0.625, 0.125, 0.625, 0.125, 0.625, 0.0, 0.625, 0.0, 0.625, 0.125, 0.625, 0.125, 0.625, 0.0, 0.625, 0.0, 0.625, 0.125, 0.625, 1.0, 0.625, 0.75, 0.625, 0.75, 0.625, 1.0, 0.625, 0.5, 0.625, 0.25, 0.625, 0.25, 0.625, 0.5, 0.625, 1.0, 0.625, 0.75, 0.625, 0.75, 0.625, 1.0, 0.625, 1.0, 0.625, 0.75, 0.625, 0.75, 0.625, 1.0, 0.625, 0.5, 0.625, 0.25, 0.625, 0.25, 0.625, 0.5, 0.625, 0.625, 0.625, 0.5, 0.625, 0.5, 0.625, 0.625, 0.625, 0.625, 0.875, 0.625, 0.875, 0.75, 0.625, 0.75, 0.625, 0.5, 0.625, 0.25, 0.625, 0.25, 0.625, 0.5, 0.625, 0.625, 0.625, 0.5, 0.625, 0.5, 0.625, 0.625, 0.625, 0.125, 0.625, 0.0, 0.625, 0.0, 0.625, 0.125, 0.625, 0.125, 0.625, 0.0, 0.625, 0.0, 0.625, 0.125, 0.625, 0.625, 0.625, 0.5, 0.625, 0.5, 0.625, 0.625, 0.625, 0.5, 0.625, 0.25, 0.625, 0.25, 0.625, 0.5, 0.625, 1.0, 0.625, 0.75, 0.625, 0.75, 0.625, 1.0, 0.625, 0.75, 0.625, 0.625, 0.625, 0.625, 0.625, 0.75, 0.625, 0.25, 0.625, 0.125, 0.625, 0.125, 0.625, 0.25, 0.625, 0.25, 0.625, 0.125, 0.625, 0.125, 0.625, 0.25, 0.625, 0.75, 0.625, 0.625, 0.625, 0.625, 0.625, 0.75, 0.625, 0.5, 0.875, 0.5, 0.875, 0.625, 0.625, 0.625, 0.625, 0.75, 0.625, 0.625, 0.625, 0.625, 0.625, 0.75, 0.625, 0.25, 0.625, 0.125, 0.625, 0.125, 0.625, 0.25, 0.625, 0.25, 0.625, 0.125, 0.625, 0.125, 0.625, 0.25, 0.625, 0.25, 0.625, 0.125, 0.625, 0.125, 0.625, 0.25, 0.625, 0.75, 0.625, 0.625, 0.625, 0.625, 0.625, 0.75, 0.625, 0.75, 0.625, 0.625, 0.625, 0.625, 0.625, 0.75, 0.625, 0.25, 0.625, 0.125, 0.625, 0.125, 0.625, 0.25, 0.625, 0.25, 0.625, 0.125, 0.625, 0.125, 0.625, 0.25, 0.625, 0.75, 0.625, 0.625, 0.625, 0.625, 0.625, 0.75, 0.625, 0.25, 0.625, 0.125, 0.625, 0.125, 0.625, 0.25, 0.625, 0.75, 0.625, 0.625, 0.625, 0.625, 0.625, 0.75, 0.625, 0.75, 0.625, 0.625, 0.625, 0.625, 0.625, 0.75, 0.625, 0.25, 0.625, 0.125, 0.625, 0.125, 0.625, 0.25, 0.625, 0.25, 0.625, 0.125, 0.625, 0.125, 0.625, 0.25, 0.625, 0.75, 0.625, 0.625, 0.625, 0.625, 0.625, 0.75, 0.625, 0.75, 0.625, 0.625, 0.625, 0.625, 0.625, 0.75, 0.125, 0.5, 0.375, 0.5, 0.375, 0.625, 0.125, 0.625, 0.375, 0.5, 0.625, 0.5, 0.625, 0.625, 0.375, 0.625, 0.375, 0.0, 0.625, 0.0, 0.625, 0.125, 0.375, 0.125])
me_cube_002.materials.append(mat_material_001)
me_cube_002.use_remesh_fix_poles = True
me_cube_002.use_remesh_preserve_attributes = False
me_cube_002.use_mirror_vertex_groups = False
me_cube_002.update()

# ---- objects
ob_main_gun = bpy.data.objects.new('Main Gun', me_cube)
ob_empty = bpy.data.objects.new('Empty', None)
ob_rail = bpy.data.objects.new('Rail', me_cube_001)
ob_bolt = bpy.data.objects.new('Bolt', me_cube_002)

# ---- transforms, parenting, visibility, modifiers, constraints
ob_main_gun.location = (0.0, 0.0, 0.0)
ob_main_gun.rotation_euler = (0.0, 1.571, 0.0)
ob_main_gun.lock_rotations_4d = False
ob_main_gun.empty_display_type = 'ARROWS'
ob_main_gun.lineart.crease_threshold = 0.0
_m = ob_main_gun.modifiers.new('Mirror', 'MIRROR')
_m.use_axis = (False, False, True)
ob_empty.location = (-1.065, 0.01727, 0.4354)
ob_empty.rotation_euler = (1.571, -0.0, 1.571)
ob_empty.empty_display_type = 'IMAGE'
ob_empty.empty_display_size = 5.0
ob_empty.lineart.crease_threshold = 0.0
ob_rail.location = (0.0, -0.4947, 0.7803)
ob_rail.rotation_euler = (0.0, 1.571, 0.0)
ob_rail.scale = (0.02302, 0.2358, 0.1415)
ob_rail.lineart.crease_threshold = 0.0
_m = ob_rail.modifiers.new('Mirror', 'MIRROR')
_m.use_axis = (False, False, True)
ob_bolt.location = (0.08803, -0.7719, 0.7246)
ob_bolt.rotation_euler = (2.808e-08, 1.571, 0.0)
ob_bolt.lineart.crease_threshold = 0.0

# ---- collection membership
col_collection.objects.link(ob_main_gun)
col_collection.objects.link(ob_empty)
col_collection.objects.link(ob_rail)
col_collection.objects.link(ob_bolt)

# ---- scene / render settings (as saved in the file)
scene.frame_start = 1; scene.frame_end = 250; scene.frame_set(1)
scene.render.engine = 'BLENDER_EEVEE_NEXT'
scene.cycles.use_denoising = False
scene.cycles.samples = 128
scene.cycles.sampling_pattern = 'TABULATED_SOBOL'
scene.cycles.use_adaptive_sampling = False
scene.cycles.use_light_tree = False
scene.view_settings.view_transform = 'Filmic'
bpy.context.view_layer.update()

# ---- added for rendering (the .blend has no active camera and no usable light): camera, sun
cam_auto = bpy.data.cameras.new('AutoCamera')
cam_auto.lens = 50.0
cam_auto.sensor_width = 36.0
cam_auto.clip_end = 1000.0
ob_auto_camera = bpy.data.objects.new('AutoCamera', cam_auto)
scene.collection.objects.link(ob_auto_camera)
ob_auto_camera.location = (4.43275, -5.2401, 3.97383)
ob_auto_camera.rotation_euler = (1.09748, -7.21219e-08, 0.694738)
scene.camera = ob_auto_camera
light_auto_sun = bpy.data.lights.new('AutoSun', 'SUN')
light_auto_sun.energy = 3.0
light_auto_sun.angle = 0.0523599
ob_auto_sun = bpy.data.objects.new('AutoSun', light_auto_sun)
scene.collection.objects.link(ob_auto_sun)
ob_auto_sun.rotation_euler = (0.872665, 0.174533, 0.523599)
bpy.context.view_layer.update()
